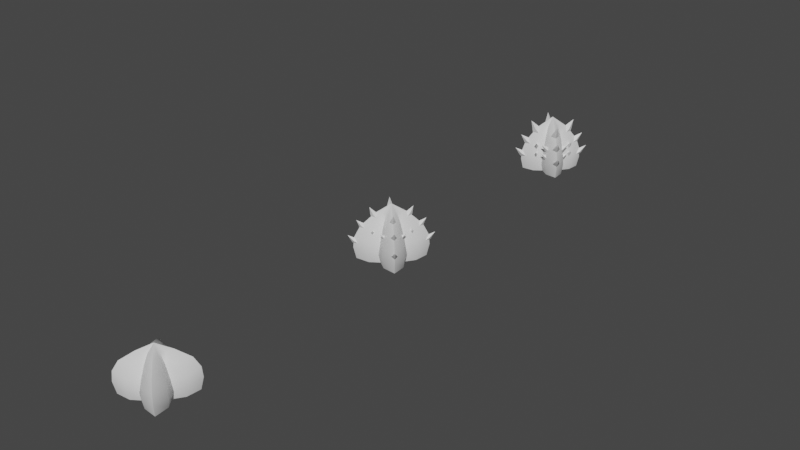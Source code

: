 # Source: SM_Cactus.blend  (saved by Blender 3.5.10; exported with 4.5.12 LTS)
import bpy
from mathutils import Matrix  # noqa: F401  (used for matrix-valued properties, if any)

bpy.ops.wm.read_factory_settings(use_empty=True)
scene = bpy.context.scene
scene.name = 'Scene'

# ---- collections
col_collection = bpy.data.collections.new('Collection'); scene.collection.children.link(col_collection)

# ---- materials (node trees are filled in below, after node groups)
mat_m_cactus2 = bpy.data.materials.new('M_cactus2')
mat_m_cactus2.use_transparent_shadow = False
mat_m_cactus1 = bpy.data.materials.new('M_cactus1')
mat_m_cactus1.use_transparent_shadow = False
mat_m_cactus3 = bpy.data.materials.new('M_cactus3')
mat_m_cactus3.use_transparent_shadow = False

# ---- node groups
ng_auto_smooth = bpy.data.node_groups.new('Auto Smooth', 'GeometryNodeTree')
_s = ng_auto_smooth.interface.new_socket(name='Geometry', in_out='OUTPUT', socket_type='NodeSocketGeometry')
_s = ng_auto_smooth.interface.new_socket(name='Geometry', in_out='INPUT', socket_type='NodeSocketGeometry')
_s = ng_auto_smooth.interface.new_socket(name='Angle', in_out='INPUT', socket_type='NodeSocketFloat')
_s.subtype = 'ANGLE'
_s.min_value = 0.0
_s.max_value = 3.142
ng_auto_smooth.is_modifier = True
_N = ng_auto_smooth.nodes; _L = ng_auto_smooth.links
n0 = _N.new('NodeGroupOutput'); n0.name = 'Group Output'; n0.location = (480, -100)
n1 = _N.new('NodeGroupInput'); n1.name = 'Group Input'; n1.location = (-420, -300)
n2 = _N.new('NodeGroupInput'); n2.name = 'Group Input.001'; n2.location = (-60, -100)
n3 = _N.new('GeometryNodeSetShadeSmooth'); n3.name = 'Set Shade Smooth'; n3.location = (120, -100)
n3.domain = 'EDGE'
n4 = _N.new('GeometryNodeSetShadeSmooth'); n4.name = 'Set Shade Smooth.001'; n4.location = (300, -100)
n5 = _N.new('GeometryNodeInputMeshEdgeAngle'); n5.name = 'Edge Angle'; n5.location = (-420, -220)
n6 = _N.new('GeometryNodeInputEdgeSmooth'); n6.name = 'Is Edge Smooth'; n6.location = (-60, -160)
n7 = _N.new('GeometryNodeInputShadeSmooth'); n7.name = 'Is Face Smooth'; n7.location = (-240, -340)
n8 = _N.new('FunctionNodeBooleanMath'); n8.name = 'Boolean Math'; n8.location = (-60, -220)
n9 = _N.new('FunctionNodeCompare'); n9.name = 'Compare'; n9.location = (-240, -180)
n9.operation = 'LESS_EQUAL'
_L.new(n5.outputs[0], n9.inputs[0])
_L.new(n4.outputs[0], n0.inputs[0])
_L.new(n1.outputs[1], n9.inputs[1])
_L.new(n9.outputs[0], n8.inputs[0])
_L.new(n7.outputs[0], n8.inputs[1])
_L.new(n2.outputs[0], n3.inputs[0])
_L.new(n6.outputs[0], n3.inputs[1])
_L.new(n3.outputs[0], n4.inputs[0])
_L.new(n8.outputs[0], n3.inputs[2])
n0.is_active_output = True

# ---- material node trees
mat_m_cactus2.use_nodes = True; mat_m_cactus2.node_tree.nodes.clear()
_N = mat_m_cactus2.node_tree.nodes; _L = mat_m_cactus2.node_tree.links
n0 = _N.new('ShaderNodeBsdfPrincipled'); n0.name = 'Principled BSDF'; n0.location = (10, 300)
n0.distribution = 'GGX'
n0.subsurface_method = 'RANDOM_WALK_SKIN'
n0.inputs[3].default_value = 1.45
n0.inputs[27].default_value = (0.0, 0.0, 0.0, 1.0)
n0.inputs[28].default_value = 1.0
n1 = _N.new('ShaderNodeOutputMaterial'); n1.name = 'Material Output'; n1.location = (300, 300)
_L.new(n0.outputs[0], n1.inputs[0])
n1.is_active_output = True
mat_m_cactus1.use_nodes = True; mat_m_cactus1.node_tree.nodes.clear()
_N = mat_m_cactus1.node_tree.nodes; _L = mat_m_cactus1.node_tree.links
n0 = _N.new('ShaderNodeBsdfPrincipled'); n0.name = 'Principled BSDF'; n0.location = (10, 300)
n0.distribution = 'GGX'
n0.subsurface_method = 'RANDOM_WALK_SKIN'
n0.inputs[3].default_value = 1.45
n0.inputs[27].default_value = (0.0, 0.0, 0.0, 1.0)
n0.inputs[28].default_value = 1.0
n1 = _N.new('ShaderNodeOutputMaterial'); n1.name = 'Material Output'; n1.location = (300, 300)
_L.new(n0.outputs[0], n1.inputs[0])
n1.is_active_output = True
mat_m_cactus3.use_nodes = True; mat_m_cactus3.node_tree.nodes.clear()
_N = mat_m_cactus3.node_tree.nodes; _L = mat_m_cactus3.node_tree.links
n0 = _N.new('ShaderNodeBsdfPrincipled'); n0.name = 'Principled BSDF'; n0.location = (10, 300)
n0.distribution = 'GGX'
n0.subsurface_method = 'RANDOM_WALK_SKIN'
n0.inputs[3].default_value = 1.45
n0.inputs[27].default_value = (0.0, 0.0, 0.0, 1.0)
n0.inputs[28].default_value = 1.0
n1 = _N.new('ShaderNodeOutputMaterial'); n1.name = 'Material Output'; n1.location = (300, 300)
_L.new(n0.outputs[0], n1.inputs[0])
n1.is_active_output = True

# ---- world
world_world = bpy.data.worlds.new('World'); scene.world = world_world
world_world.use_nodes = True; world_world.node_tree.nodes.clear()
_N = world_world.node_tree.nodes; _L = world_world.node_tree.links
n0 = _N.new('ShaderNodeOutputWorld'); n0.name = 'World Output'; n0.location = (300, 300)
n1 = _N.new('ShaderNodeBackground'); n1.name = 'Background'; n1.location = (10, 300)
n1.inputs[0].default_value = (0.05088, 0.05088, 0.05088, 1.0)
_L.new(n1.outputs[0], n0.inputs[0])
n0.is_active_output = True
world_world.color = (0.05088, 0.05088, 0.05088)
world_world.use_sun_shadow = False
world_world.sun_shadow_jitter_overblur = 0.0

# ---- meshes
me_sphere = bpy.data.meshes.new('Sphere')
me_sphere.from_pydata([(0.0, 0.1625, 0.2312), (-1.886e-05, 0.191, 0.1026), (0.0001014, 0.1609, 0.01271), (0.03896, 0.09405, 0.4971), (0.07493, 0.1809, 0.3642), (0.09954, 0.2403, 0.2255), (0.1038, 0.2506, 0.1131), (0.09307, 0.2247, 0.01271), (0.1083, 0.1083, 0.4845), (0.2087, 0.2087, 0.3521), (0.2502, 0.2502, 0.2373), (0.2572, 0.2572, 0.1326), (0.2367, 0.2367, 0.0127), (0.09405, 0.03896, 0.4971), (0.1809, 0.07493, 0.3642), (0.2403, 0.09954, 0.2255), (0.2506, 0.1038, 0.1131), (0.2247, 0.09307, 0.01271), (0.07096, 0.0, 0.5031), (0.1205, 0.0, 0.3767), (0.1625, 0.0, 0.2312), (0.191, -1.88e-05, 0.1026), (0.1609, 0.0001013, 0.01271), (0.09405, -0.03896, 0.4971), (0.1809, -0.07493, 0.3642), (0.2403, -0.09954, 0.2255), (0.2506, -0.1038, 0.1131), (0.2247, -0.09309, 0.01271), (0.1083, -0.1083, 0.4845), (0.2087, -0.2087, 0.3521), (0.2502, -0.2502, 0.2373), (0.2572, -0.2572, 0.1326), (0.2366, -0.2369, 0.01272), (0.03896, -0.09405, 0.4971), (0.07493, -0.1809, 0.3642), (0.09954, -0.2403, 0.2255), (0.1038, -0.2506, 0.1131), (0.09309, -0.2247, 0.01272), (0.0, -0.07397, 0.4946), (0.0, -0.1205, 0.3767), (0.0, -0.1625, 0.2312), (-1.89e-05, -0.191, 0.1026), (0.0001427, -0.1606, 0.01272), (-0.03896, -0.09405, 0.4971), (-0.07493, -0.1809, 0.3642), (-0.09954, -0.2403, 0.2255), (-0.1038, -0.2506, 0.1131), (-0.093, -0.2246, 0.01273), (-0.1083, -0.1083, 0.4845), (-0.2087, -0.2087, 0.3521), (-0.2502, -0.2502, 0.2373), (-0.2572, -0.2572, 0.1326), (-0.2368, -0.2368, 0.01273), (-0.09405, -0.03896, 0.4971), (-0.1809, -0.07493, 0.3642), (-0.2403, -0.09954, 0.2255), (-0.2506, -0.1038, 0.1131), (-0.2246, -0.093, 0.01273), (0.0, 0.0, 0.5755), (-0.07096, 0.0, 0.5031), (-0.1205, 0.0, 0.3767), (-0.1625, 0.0, 0.2312), (-0.191, -1.868e-05, 0.1026), (-0.1606, 0.0001427, 0.01272), (-0.09405, 0.03896, 0.4971), (-0.1809, 0.07493, 0.3642), (-0.2403, 0.09954, 0.2255), (-0.2506, 0.1038, 0.1131), (-0.2247, 0.09309, 0.01272), (-0.1083, 0.1083, 0.4845), (-0.2087, 0.2087, 0.3521), (-0.2502, 0.2502, 0.2373), (-0.2572, 0.2572, 0.1326), (-0.2369, 0.2366, 0.01272), (-0.03896, 0.09405, 0.4971), (-0.07493, 0.1809, 0.3642), (-0.09954, 0.2403, 0.2255), (-0.1038, 0.2506, 0.1131), (-0.09309, 0.2247, 0.01271), (0.0, 0.07397, 0.4946), (0.0, 0.1205, 0.3767), (0.1054, 0.1405, 0.4784), (0.1378, 0.1384, 0.4603), (0.1399, 0.106, 0.4785), (0.1075, 0.1082, 0.4972), (0.1463, 0.1462, 0.5453), (0.08375, 0.1277, 0.4485), (0.1251, 0.125, 0.4255), (0.1278, 0.08363, 0.4485), (0.08647, 0.08635, 0.4725), (0.1815, 0.2162, 0.3589), (0.2114, 0.2115, 0.3366), (0.216, 0.1816, 0.3589), (0.1861, 0.1863, 0.3821), (0.2342, 0.2335, 0.4154), (0.155, 0.1984, 0.3376), (0.1932, 0.1925, 0.3087), (0.199, 0.1543, 0.3376), (0.1608, 0.1602, 0.3679), (0.2349, 0.2703, 0.2066), (0.263, 0.2639, 0.1868), (0.2693, 0.2358, 0.2066), (0.2412, 0.2422, 0.2277), (0.2933, 0.2934, 0.2606), (0.2061, 0.2504, 0.1873), (0.242, 0.2422, 0.1614), (0.2501, 0.2062, 0.1874), (0.2141, 0.2144, 0.2154), (-0.1054, 0.1405, 0.4784), (-0.1378, 0.1384, 0.4603), (-0.1399, 0.106, 0.4785), (-0.1075, 0.1082, 0.4972), (-0.1463, 0.1462, 0.5453), (-0.08375, 0.1277, 0.4485), (-0.1251, 0.125, 0.4255), (-0.1278, 0.08363, 0.4485), (-0.08647, 0.08635, 0.4725), (-0.1815, 0.2162, 0.3589), (-0.2114, 0.2115, 0.3366), (-0.216, 0.1816, 0.3589), (-0.1861, 0.1863, 0.3821), (-0.2342, 0.2335, 0.4154), (-0.155, 0.1984, 0.3376), (-0.1932, 0.1925, 0.3087), (-0.199, 0.1543, 0.3376), (-0.1608, 0.1602, 0.3679), (-0.2349, 0.2703, 0.2066), (-0.263, 0.2639, 0.1868), (-0.2693, 0.2358, 0.2066), (-0.2412, 0.2422, 0.2277), (-0.2933, 0.2934, 0.2606), (-0.2061, 0.2504, 0.1873), (-0.242, 0.2422, 0.1614), (-0.2501, 0.2062, 0.1874), (-0.2141, 0.2144, 0.2154), (0.1054, -0.1405, 0.4784), (0.1378, -0.1384, 0.4603), (0.1399, -0.106, 0.4785), (0.1075, -0.1082, 0.4972), (0.1463, -0.1462, 0.5453), (0.08375, -0.1277, 0.4485), (0.1251, -0.125, 0.4255), (0.1278, -0.08363, 0.4485), (0.08647, -0.08635, 0.4725), (0.1815, -0.2162, 0.3589), (0.2114, -0.2115, 0.3366), (0.216, -0.1816, 0.3589), (0.1861, -0.1863, 0.3821), (0.2342, -0.2335, 0.4154), (0.155, -0.1984, 0.3376), (0.1932, -0.1925, 0.3087), (0.199, -0.1543, 0.3376), (0.1608, -0.1602, 0.3679), (0.2349, -0.2703, 0.2066), (0.263, -0.2639, 0.1868), (0.2693, -0.2358, 0.2066), (0.2412, -0.2422, 0.2277), (0.2933, -0.2934, 0.2606), (0.2061, -0.2504, 0.1873), (0.242, -0.2422, 0.1614), (0.2501, -0.2062, 0.1874), (0.2141, -0.2144, 0.2154), (-0.1054, -0.1405, 0.4784), (-0.1378, -0.1384, 0.4603), (-0.1399, -0.106, 0.4785), (-0.1075, -0.1082, 0.4972), (-0.1463, -0.1462, 0.5453), (-0.08375, -0.1277, 0.4485), (-0.1251, -0.125, 0.4255), (-0.1278, -0.08363, 0.4485), (-0.08647, -0.08635, 0.4725), (-0.1815, -0.2162, 0.3589), (-0.2114, -0.2115, 0.3366), (-0.216, -0.1816, 0.3589), (-0.1861, -0.1863, 0.3821), (-0.2342, -0.2335, 0.4154), (-0.155, -0.1984, 0.3376), (-0.1932, -0.1925, 0.3087), (-0.199, -0.1543, 0.3376), (-0.1608, -0.1602, 0.3679), (-0.2349, -0.2703, 0.2066), (-0.263, -0.2639, 0.1868), (-0.2693, -0.2358, 0.2066), (-0.2412, -0.2422, 0.2277), (-0.2933, -0.2934, 0.2606), (-0.2061, -0.2504, 0.1873), (-0.242, -0.2422, 0.1614), (-0.2501, -0.2062, 0.1874), (-0.2141, -0.2144, 0.2154), (0.05789, 0.1838, 0.3221), (0.06458, 0.1997, 0.3046), (0.08171, 0.2012, 0.3172), (0.07502, 0.1853, 0.3348), (0.04884, 0.2218, 0.3524), (0.06737, 0.1644, 0.3112), (0.07592, 0.1847, 0.2889), (0.0978, 0.1866, 0.3048), (0.08925, 0.1663, 0.3272), (-0.1838, -0.05789, 0.3221), (-0.1997, -0.06458, 0.3046), (-0.2012, -0.08171, 0.3172), (-0.1853, -0.07502, 0.3348), (-0.2218, -0.04884, 0.3524), (-0.1644, -0.06737, 0.3112), (-0.1847, -0.07592, 0.2889), (-0.1866, -0.0978, 0.3048), (-0.1663, -0.08925, 0.3272), (0.1838, 0.05789, 0.3221), (0.1997, 0.06458, 0.3046), (0.2012, 0.08171, 0.3172), (0.1853, 0.07502, 0.3348), (0.2218, 0.04884, 0.3524), (0.1644, 0.06737, 0.3112), (0.1847, 0.07592, 0.2889), (0.1866, 0.0978, 0.3048), (0.1663, 0.08925, 0.3272), (-0.05789, -0.1838, 0.3221), (-0.06458, -0.1997, 0.3046), (-0.08171, -0.2012, 0.3172), (-0.07502, -0.1853, 0.3348), (-0.04884, -0.2218, 0.3524), (-0.06737, -0.1644, 0.3112), (-0.07592, -0.1847, 0.2889), (-0.0978, -0.1866, 0.3048), (-0.08925, -0.1663, 0.3272), (-0.1838, 0.05789, 0.3221), (-0.1997, 0.06458, 0.3046), (-0.2012, 0.08171, 0.3172), (-0.1853, 0.07502, 0.3348), (-0.2218, 0.04884, 0.3524), (-0.1644, 0.06737, 0.3112), (-0.1847, 0.07592, 0.2889), (-0.1866, 0.0978, 0.3048), (-0.1663, 0.08925, 0.3272), (0.05789, -0.1838, 0.3221), (0.06458, -0.1997, 0.3046), (0.08171, -0.2012, 0.3172), (0.07502, -0.1853, 0.3348), (0.04884, -0.2218, 0.3524), (0.06737, -0.1644, 0.3112), (0.07592, -0.1847, 0.2889), (0.0978, -0.1866, 0.3048), (0.08925, -0.1663, 0.3272), (-0.05789, 0.1838, 0.3221), (-0.06458, 0.1997, 0.3046), (-0.08171, 0.2012, 0.3172), (-0.07502, 0.1853, 0.3348), (-0.04884, 0.2218, 0.3524), (-0.06737, 0.1644, 0.3112), (-0.07592, 0.1847, 0.2889), (-0.0978, 0.1866, 0.3048), (-0.08925, 0.1663, 0.3272), (0.1838, -0.05789, 0.3221), (0.1997, -0.06458, 0.3046), (0.2012, -0.08171, 0.3172), (0.1853, -0.07502, 0.3348), (0.2218, -0.04884, 0.3524), (0.1644, -0.06737, 0.3112), (0.1847, -0.07592, 0.2889), (0.1866, -0.0978, 0.3048), (0.1663, -0.08925, 0.3272)], [], [(0, 80, 4, 5), (4, 3, 8, 9), (2, 1, 6, 7), (79, 58, 3), (75, 74, 79, 80), (5, 4, 9, 10), (6, 5, 10, 11), (7, 6, 11, 12), (3, 58, 8), (11, 10, 15, 16), (12, 11, 16, 17), (8, 58, 13), (9, 8, 13, 14), (10, 9, 14, 15), (13, 18, 19, 14), (15, 14, 19, 20), (16, 15, 20, 21), (17, 16, 21, 22), (13, 58, 18), (20, 25, 26, 21), (18, 58, 23), (22, 21, 26, 27), (19, 18, 23, 24), (20, 19, 24, 25), (23, 28, 29, 24), (25, 24, 29, 30), (26, 25, 30, 31), (27, 26, 31, 32), (23, 58, 28), (30, 35, 36, 31), (32, 31, 36, 37), (28, 58, 33), (29, 28, 33, 34), (30, 29, 34, 35), (35, 34, 39, 40), (36, 35, 40, 41), (37, 36, 41, 42), (33, 58, 38), (34, 33, 38, 39), (42, 41, 46, 47), (39, 38, 43, 44), (38, 58, 43), (40, 39, 44, 45), (41, 40, 45, 46), (44, 49, 50, 45), (46, 45, 50, 51), (47, 46, 51, 52), (43, 58, 48), (44, 43, 48, 49), (51, 56, 57, 52), (48, 58, 53), (49, 48, 53, 54), (50, 49, 54, 55), (51, 50, 55, 56), (54, 60, 61, 55), (56, 55, 61, 62), (57, 56, 62, 63), (53, 58, 59), (54, 53, 59, 60), (62, 67, 68, 63), (60, 59, 64, 65), (61, 60, 65, 66), (62, 61, 66, 67), (67, 66, 71, 72), (58, 64, 59), (68, 67, 72, 73), (64, 58, 69), (65, 64, 69, 70), (66, 65, 70, 71), (70, 69, 74, 75), (71, 70, 75, 76), (72, 71, 76, 77), (73, 72, 77, 78), (69, 58, 74), (77, 76, 0, 1), (78, 77, 1, 2), (74, 58, 79), (1, 0, 5, 6), (76, 75, 80, 0), (79, 3, 4, 80), (81, 85, 82), (82, 85, 83), (81, 82, 87, 86), (83, 85, 84), (84, 85, 81), (90, 94, 91), (84, 81, 86, 89), (83, 84, 89, 88), (82, 83, 88, 87), (91, 94, 92), (90, 91, 96, 95), (92, 94, 93), (93, 94, 90), (93, 90, 95, 98), (92, 93, 98, 97), (91, 92, 97, 96), (99, 103, 100), (100, 103, 101), (99, 100, 105, 104), (101, 103, 102), (102, 103, 99), (102, 99, 104, 107), (101, 102, 107, 106), (100, 101, 106, 105), (108, 109, 112), (109, 110, 112), (108, 113, 114, 109), (110, 111, 112), (111, 108, 112), (117, 118, 121), (111, 116, 113, 108), (110, 115, 116, 111), (109, 114, 115, 110), (118, 119, 121), (117, 122, 123, 118), (119, 120, 121), (120, 117, 121), (120, 125, 122, 117), (119, 124, 125, 120), (118, 123, 124, 119), (126, 127, 130), (127, 128, 130), (126, 131, 132, 127), (128, 129, 130), (129, 126, 130), (129, 134, 131, 126), (128, 133, 134, 129), (127, 132, 133, 128), (135, 136, 139), (136, 137, 139), (135, 140, 141, 136), (137, 138, 139), (138, 135, 139), (144, 145, 148), (138, 143, 140, 135), (137, 142, 143, 138), (136, 141, 142, 137), (145, 146, 148), (144, 149, 150, 145), (146, 147, 148), (147, 144, 148), (147, 152, 149, 144), (146, 151, 152, 147), (145, 150, 151, 146), (153, 154, 157), (154, 155, 157), (153, 158, 159, 154), (155, 156, 157), (156, 153, 157), (156, 161, 158, 153), (155, 160, 161, 156), (154, 159, 160, 155), (162, 166, 163), (163, 166, 164), (162, 163, 168, 167), (164, 166, 165), (165, 166, 162), (171, 175, 172), (165, 162, 167, 170), (164, 165, 170, 169), (163, 164, 169, 168), (172, 175, 173), (171, 172, 177, 176), (173, 175, 174), (174, 175, 171), (174, 171, 176, 179), (173, 174, 179, 178), (172, 173, 178, 177), (180, 184, 181), (181, 184, 182), (180, 181, 186, 185), (182, 184, 183), (183, 184, 180), (183, 180, 185, 188), (182, 183, 188, 187), (181, 182, 187, 186), (189, 193, 190), (190, 193, 191), (189, 190, 195, 194), (191, 193, 192), (192, 193, 189), (192, 189, 194, 197), (191, 192, 197, 196), (190, 191, 196, 195), (198, 199, 202), (199, 200, 202), (198, 203, 204, 199), (200, 201, 202), (201, 198, 202), (201, 206, 203, 198), (200, 205, 206, 201), (199, 204, 205, 200), (207, 208, 211), (208, 209, 211), (207, 212, 213, 208), (209, 210, 211), (210, 207, 211), (210, 215, 212, 207), (209, 214, 215, 210), (208, 213, 214, 209), (216, 220, 217), (217, 220, 218), (216, 217, 222, 221), (218, 220, 219), (219, 220, 216), (219, 216, 221, 224), (218, 219, 224, 223), (217, 218, 223, 222), (225, 229, 226), (226, 229, 227), (225, 226, 231, 230), (227, 229, 228), (228, 229, 225), (228, 225, 230, 233), (227, 228, 233, 232), (226, 227, 232, 231), (234, 235, 238), (235, 236, 238), (234, 239, 240, 235), (236, 237, 238), (237, 234, 238), (237, 242, 239, 234), (236, 241, 242, 237), (235, 240, 241, 236), (243, 244, 247), (244, 245, 247), (243, 248, 249, 244), (245, 246, 247), (246, 243, 247), (246, 251, 248, 243), (245, 250, 251, 246), (244, 249, 250, 245), (252, 256, 253), (253, 256, 254), (252, 253, 258, 257), (254, 256, 255), (255, 256, 252), (255, 252, 257, 260), (254, 255, 260, 259), (253, 254, 259, 258)])
me_sphere.polygons.foreach_set('use_smooth', [True] * 240)
_uv = me_sphere.uv_layers.new(name='UVMap')
_uv.uv.foreach_set('vector', [0.75, 0.5625, 0.75, 0.6875, 0.6875, 0.6875, 0.6875, 0.5625, 0.6875, 0.6875, 0.6875, 0.8125, 0.625, 0.8125, 0.625, 0.6875, 0.75, 0.3125, 0.75, 0.4375, 0.6875, 0.4375, 0.6875, 0.3125, 0.75, 0.8028, 0.7188, 1.0, 0.6875, 0.8125, 0.8125, 0.6875, 0.8125, 0.8125, 0.75, 0.8028, 0.75, 0.6875, 0.6875, 0.5625, 0.6875, 0.6875, 0.625, 0.6875, 0.625, 0.5625, 0.6875, 0.4375, 0.6875, 0.5625, 0.625, 0.5625, 0.625, 0.4375, 0.6875, 0.3125, 0.6875, 0.4375, 0.625, 0.4375, 0.625, 0.3125, 0.6875, 0.8125, 0.6562, 1.0, 0.625, 0.8125, 0.625, 0.4375, 0.625, 0.5625, 0.5625, 0.5625, 0.5625, 0.4375, 0.625, 0.3125, 0.625, 0.4375, 0.5625, 0.4375, 0.5625, 0.3125, 0.625, 0.8125, 0.5938, 1.0, 0.5625, 0.8125, 0.625, 0.6875, 0.625, 0.8125, 0.5625, 0.8125, 0.5625, 0.6875, 0.625, 0.5625, 0.625, 0.6875, 0.5625, 0.6875, 0.5625, 0.5625, 0.5625, 0.8125, 0.5, 0.8125, 0.5, 0.6875, 0.5625, 0.6875, 0.5625, 0.5625, 0.5625, 0.6875, 0.5, 0.6875, 0.5, 0.5625, 0.5625, 0.4375, 0.5625, 0.5625, 0.5, 0.5625, 0.5, 0.4375, 0.5625, 0.3125, 0.5625, 0.4375, 0.5, 0.4375, 0.5, 0.3125, 0.5625, 0.8125, 0.5312, 1.0, 0.5, 0.8125, 0.5, 0.5625, 0.4375, 0.5625, 0.4375, 0.4375, 0.5, 0.4375, 0.5, 0.8125, 0.4687, 1.0, 0.4375, 0.8125, 0.5, 0.3125, 0.5, 0.4375, 0.4375, 0.4375, 0.4375, 0.3125, 0.5, 0.6875, 0.5, 0.8125, 0.4375, 0.8125, 0.4375, 0.6875, 0.5, 0.5625, 0.5, 0.6875, 0.4375, 0.6875, 0.4375, 0.5625, 0.4375, 0.8125, 0.375, 0.8125, 0.375, 0.6875, 0.4375, 0.6875, 0.4375, 0.5625, 0.4375, 0.6875, 0.375, 0.6875, 0.375, 0.5625, 0.4375, 0.4375, 0.4375, 0.5625, 0.375, 0.5625, 0.375, 0.4375, 0.4375, 0.3125, 0.4375, 0.4375, 0.375, 0.4375, 0.375, 0.3125, 0.4375, 0.8125, 0.4062, 1.0, 0.375, 0.8125, 0.375, 0.5625, 0.3125, 0.5625, 0.3125, 0.4375, 0.375, 0.4375, 0.375, 0.3125, 0.375, 0.4375, 0.3125, 0.4375, 0.3125, 0.3125, 0.375, 0.8125, 0.3437, 1.0, 0.3125, 0.8125, 0.375, 0.6875, 0.375, 0.8125, 0.3125, 0.8125, 0.3125, 0.6875, 0.375, 0.5625, 0.375, 0.6875, 0.3125, 0.6875, 0.3125, 0.5625, 0.3125, 0.5625, 0.3125, 0.6875, 0.25, 0.6875, 0.25, 0.5625, 0.3125, 0.4375, 0.3125, 0.5625, 0.25, 0.5625, 0.25, 0.4375, 0.3125, 0.3125, 0.3125, 0.4375, 0.25, 0.4375, 0.25, 0.3125, 0.3125, 0.8125, 0.2812, 1.0, 0.25, 0.8028, 0.3125, 0.6875, 0.3125, 0.8125, 0.25, 0.8028, 0.25, 0.6875, 0.25, 0.3125, 0.25, 0.4375, 0.1875, 0.4375, 0.1875, 0.3125, 0.25, 0.6875, 0.25, 0.8028, 0.1875, 0.8125, 0.1875, 0.6875, 0.25, 0.8028, 0.2187, 1.0, 0.1875, 0.8125, 0.25, 0.5625, 0.25, 0.6875, 0.1875, 0.6875, 0.1875, 0.5625, 0.25, 0.4375, 0.25, 0.5625, 0.1875, 0.5625, 0.1875, 0.4375, 0.1875, 0.6875, 0.125, 0.6875, 0.125, 0.5625, 0.1875, 0.5625, 0.1875, 0.4375, 0.1875, 0.5625, 0.125, 0.5625, 0.125, 0.4375, 0.1875, 0.3125, 0.1875, 0.4375, 0.125, 0.4375, 0.125, 0.3125, 0.1875, 0.8125, 0.1562, 1.0, 0.125, 0.8125, 0.1875, 0.6875, 0.1875, 0.8125, 0.125, 0.8125, 0.125, 0.6875, 0.125, 0.4375, 0.0625, 0.4375, 0.0625, 0.3125, 0.125, 0.3125, 0.125, 0.8125, 0.09375, 1.0, 0.0625, 0.8125, 0.125, 0.6875, 0.125, 0.8125, 0.0625, 0.8125, 0.0625, 0.6875, 0.125, 0.5625, 0.125, 0.6875, 0.0625, 0.6875, 0.0625, 0.5625, 0.125, 0.4375, 0.125, 0.5625, 0.0625, 0.5625, 0.0625, 0.4375, 0.0625, 0.6875, 0.0, 0.6875, 0.0, 0.5625, 0.0625, 0.5625, 0.0625, 0.4375, 0.0625, 0.5625, 0.0, 0.5625, 0.0, 0.4375, 0.0625, 0.3125, 0.0625, 0.4375, 0.0, 0.4375, 0.0, 0.3125, 0.0625, 0.8125, 0.03125, 1.0, 0.0, 0.8125, 0.0625, 0.6875, 0.0625, 0.8125, 0.0, 0.8125, 0.0, 0.6875, 1.0, 0.4375, 0.9375, 0.4375, 0.9375, 0.3125, 1.0, 0.3125, 1.0, 0.6875, 1.0, 0.8125, 0.9375, 0.8125, 0.9375, 0.6875, 1.0, 0.5625, 1.0, 0.6875, 0.9375, 0.6875, 0.9375, 0.5625, 1.0, 0.4375, 1.0, 0.5625, 0.9375, 0.5625, 0.9375, 0.4375, 0.9375, 0.4375, 0.9375, 0.5625, 0.875, 0.5625, 0.875, 0.4375, 0.9687, 1.0, 0.9375, 0.8125, 1.0, 0.8125, 0.9375, 0.3125, 0.9375, 0.4375, 0.875, 0.4375, 0.875, 0.3125, 0.9375, 0.8125, 0.9062, 1.0, 0.875, 0.8125, 0.9375, 0.6875, 0.9375, 0.8125, 0.875, 0.8125, 0.875, 0.6875, 0.9375, 0.5625, 0.9375, 0.6875, 0.875, 0.6875, 0.875, 0.5625, 0.875, 0.6875, 0.875, 0.8125, 0.8125, 0.8125, 0.8125, 0.6875, 0.875, 0.5625, 0.875, 0.6875, 0.8125, 0.6875, 0.8125, 0.5625, 0.875, 0.4375, 0.875, 0.5625, 0.8125, 0.5625, 0.8125, 0.4375, 0.875, 0.3125, 0.875, 0.4375, 0.8125, 0.4375, 0.8125, 0.3125, 0.875, 0.8125, 0.8437, 1.0, 0.8125, 0.8125, 0.8125, 0.4375, 0.8125, 0.5625, 0.75, 0.5625, 0.75, 0.4375, 0.8125, 0.3125, 0.8125, 0.4375, 0.75, 0.4375, 0.75, 0.3125, 0.8125, 0.8125, 0.7812, 1.0, 0.75, 0.8028, 0.75, 0.4375, 0.75, 0.5625, 0.6875, 0.5625, 0.6875, 0.4375, 0.8125, 0.5625, 0.8125, 0.6875, 0.75, 0.6875, 0.75, 0.5625, 0.75, 0.8028, 0.6875, 0.8125, 0.6875, 0.6875, 0.75, 0.6875, 0.4363, 0.08877, 0.4312, 0.09622, 0.42, 0.08715, 0.42, 0.08715, 0.4312, 0.09622, 0.4234, 0.1049, 0.4363, 0.08877, 0.42, 0.08715, 0.3797, 0.04895, 0.4814, 0.0387, 0.4234, 0.1049, 0.4312, 0.09622, 0.4391, 0.1023, 0.4391, 0.1023, 0.4312, 0.09622, 0.4363, 0.08877, 0.1183, 0.1949, 0.1102, 0.2039, 0.1034, 0.1966, 0.4391, 0.1023, 0.4363, 0.08877, 0.4814, 0.0387, 0.4814, 0.1482, 0.4234, 0.1049, 0.4391, 0.1023, 0.4814, 0.1482, 0.3791, 0.144, 0.42, 0.08715, 0.4234, 0.1049, 0.3791, 0.144, 0.3797, 0.04895, 0.1034, 0.1966, 0.1102, 0.2039, 0.1006, 0.2115, 0.1183, 0.1949, 0.1034, 0.1966, 0.05747, 0.1473, 0.1646, 0.1578, 0.1006, 0.2115, 0.1102, 0.2039, 0.1208, 0.2152, 0.1208, 0.2152, 0.1102, 0.2039, 0.1183, 0.1949, 0.1208, 0.2152, 0.1183, 0.1949, 0.1646, 0.1578, 0.1579, 0.2556, 0.1006, 0.2115, 0.1208, 0.2152, 0.1579, 0.2556, 0.05998, 0.2556, 0.1034, 0.1966, 0.1006, 0.2115, 0.05998, 0.2556, 0.05747, 0.1473, 0.3299, 0.1962, 0.3232, 0.203, 0.3186, 0.1979, 0.3186, 0.1979, 0.3232, 0.203, 0.3157, 0.2091, 0.3299, 0.1962, 0.3186, 0.1979, 0.2725, 0.1473, 0.3788, 0.1588, 0.3157, 0.2091, 0.3232, 0.203, 0.332, 0.2126, 0.332, 0.2126, 0.3232, 0.203, 0.3299, 0.1962, 0.332, 0.2126, 0.3299, 0.1962, 0.3788, 0.1588, 0.37, 0.2549, 0.3157, 0.2091, 0.332, 0.2126, 0.37, 0.2549, 0.2737, 0.2549, 0.3186, 0.1979, 0.3157, 0.2091, 0.2737, 0.2549, 0.2725, 0.1473, 0.8856, 0.08677, 0.8692, 0.08839, 0.8805, 0.07932, 0.8692, 0.08839, 0.8727, 0.07068, 0.8805, 0.07932, 0.8856, 0.08677, 0.9307, 0.1368, 0.829, 0.1266, 0.8692, 0.08839, 0.8727, 0.07068, 0.8884, 0.07324, 0.8805, 0.07932, 0.8884, 0.07324, 0.8856, 0.08677, 0.8805, 0.07932, 0.2112, 0.08633, 0.2262, 0.08799, 0.2194, 0.09524, 0.8884, 0.07324, 0.9307, 0.02737, 0.9307, 0.1368, 0.8856, 0.08677, 0.8727, 0.07068, 0.8284, 0.03155, 0.9307, 0.02737, 0.8884, 0.07324, 0.8692, 0.08839, 0.829, 0.1266, 0.8284, 0.03155, 0.8727, 0.07068, 0.2262, 0.08799, 0.229, 0.1029, 0.2194, 0.09524, 0.2112, 0.08633, 0.165, 0.04918, 0.2721, 0.0387, 0.2262, 0.08799, 0.229, 0.1029, 0.2088, 0.1066, 0.2194, 0.09524, 0.2088, 0.1066, 0.2112, 0.08633, 0.2194, 0.09524, 0.2088, 0.1066, 0.1717, 0.147, 0.165, 0.04918, 0.2112, 0.08633, 0.229, 0.1029, 0.2696, 0.147, 0.1717, 0.147, 0.2088, 0.1066, 0.2262, 0.08799, 0.2721, 0.0387, 0.2696, 0.147, 0.229, 0.1029, 0.5557, 0.07382, 0.567, 0.07552, 0.5623, 0.0806, 0.567, 0.07552, 0.5698, 0.08673, 0.5623, 0.0806, 0.5557, 0.07382, 0.5068, 0.03642, 0.6131, 0.02495, 0.567, 0.07552, 0.5698, 0.08673, 0.5535, 0.0902, 0.5623, 0.0806, 0.5535, 0.0902, 0.5557, 0.07382, 0.5623, 0.0806, 0.5535, 0.0902, 0.5155, 0.1325, 0.5068, 0.03642, 0.5557, 0.07382, 0.5698, 0.08673, 0.6118, 0.1325, 0.5155, 0.1325, 0.5535, 0.0902, 0.567, 0.07552, 0.6131, 0.02495, 0.6118, 0.1325, 0.5698, 0.08673, 0.4363, 0.2079, 0.42, 0.2096, 0.4312, 0.2005, 0.42, 0.2096, 0.4234, 0.1918, 0.4312, 0.2005, 0.4363, 0.2079, 0.4814, 0.258, 0.3797, 0.2478, 0.42, 0.2096, 0.4234, 0.1918, 0.4391, 0.1944, 0.4312, 0.2005, 0.4391, 0.1944, 0.4363, 0.2079, 0.4312, 0.2005, 0.1037, 0.08633, 0.1187, 0.08799, 0.1119, 0.09524, 0.4391, 0.1944, 0.4814, 0.1485, 0.4814, 0.258, 0.4363, 0.2079, 0.4234, 0.1918, 0.3791, 0.1527, 0.4814, 0.1485, 0.4391, 0.1944, 0.42, 0.2096, 0.3797, 0.2478, 0.3791, 0.1527, 0.4234, 0.1918, 0.1187, 0.08799, 0.1215, 0.1029, 0.1119, 0.09524, 0.1037, 0.08633, 0.05747, 0.04918, 0.1646, 0.0387, 0.1187, 0.08799, 0.1215, 0.1029, 0.1013, 0.1066, 0.1119, 0.09524, 0.1013, 0.1066, 0.1037, 0.08633, 0.1119, 0.09524, 0.1013, 0.1066, 0.06417, 0.147, 0.05747, 0.04918, 0.1037, 0.08633, 0.1215, 0.1029, 0.1621, 0.147, 0.06417, 0.147, 0.1013, 0.1066, 0.1187, 0.08799, 0.1646, 0.0387, 0.1621, 0.147, 0.1215, 0.1029, 0.7707, 0.07311, 0.782, 0.07482, 0.7773, 0.0799, 0.782, 0.07482, 0.7848, 0.08602, 0.7773, 0.0799, 0.7707, 0.07311, 0.7218, 0.03571, 0.8281, 0.02425, 0.782, 0.07482, 0.7848, 0.08602, 0.7685, 0.0895, 0.7773, 0.0799, 0.7685, 0.0895, 0.7707, 0.07311, 0.7773, 0.0799, 0.7685, 0.0895, 0.7305, 0.1318, 0.7218, 0.03571, 0.7707, 0.07311, 0.7848, 0.08602, 0.8268, 0.1318, 0.7305, 0.1318, 0.7685, 0.0895, 0.782, 0.07482, 0.8281, 0.02425, 0.8268, 0.1318, 0.7848, 0.08602, 0.6714, 0.07502, 0.6663, 0.08247, 0.6551, 0.0734, 0.6551, 0.0734, 0.6663, 0.08247, 0.6585, 0.09111, 0.6714, 0.07502, 0.6551, 0.0734, 0.6148, 0.0352, 0.7166, 0.02495, 0.6585, 0.09111, 0.6663, 0.08247, 0.6742, 0.08856, 0.6742, 0.08856, 0.6663, 0.08247, 0.6714, 0.07502, 0.2258, 0.1949, 0.2177, 0.2039, 0.2109, 0.1966, 0.6742, 0.08856, 0.6714, 0.07502, 0.7166, 0.02495, 0.7166, 0.1344, 0.6585, 0.09111, 0.6742, 0.08856, 0.7166, 0.1344, 0.6143, 0.1302, 0.6551, 0.0734, 0.6585, 0.09111, 0.6143, 0.1302, 0.6148, 0.0352, 0.2109, 0.1966, 0.2177, 0.2039, 0.2081, 0.2115, 0.2258, 0.1949, 0.2109, 0.1966, 0.165, 0.1473, 0.2721, 0.1578, 0.2081, 0.2115, 0.2177, 0.2039, 0.2283, 0.2152, 0.2283, 0.2152, 0.2177, 0.2039, 0.2258, 0.1949, 0.2283, 0.2152, 0.2258, 0.1949, 0.2721, 0.1578, 0.2654, 0.2556, 0.2081, 0.2115, 0.2283, 0.2152, 0.2654, 0.2556, 0.1675, 0.2556, 0.2109, 0.1966, 0.2081, 0.2115, 0.1675, 0.2556, 0.165, 0.1473, 0.3299, 0.08757, 0.3232, 0.09435, 0.3186, 0.08927, 0.3186, 0.08927, 0.3232, 0.09435, 0.3157, 0.1005, 0.3299, 0.08757, 0.3186, 0.08927, 0.2725, 0.0387, 0.3788, 0.05017, 0.3157, 0.1005, 0.3232, 0.09435, 0.332, 0.104, 0.332, 0.104, 0.3232, 0.09435, 0.3299, 0.08757, 0.332, 0.104, 0.3299, 0.08757, 0.3788, 0.05017, 0.37, 0.1463, 0.3157, 0.1005, 0.332, 0.104, 0.37, 0.1463, 0.2737, 0.1463, 0.3186, 0.08927, 0.3157, 0.1005, 0.2737, 0.1463, 0.2725, 0.0387, 0.7611, 0.1694, 0.758, 0.1658, 0.7631, 0.161, 0.7631, 0.161, 0.758, 0.1658, 0.7531, 0.1589, 0.7611, 0.1694, 0.7631, 0.161, 0.788, 0.1322, 0.788, 0.2033, 0.7531, 0.1589, 0.758, 0.1658, 0.7534, 0.1702, 0.7534, 0.1702, 0.758, 0.1658, 0.7611, 0.1694, 0.7534, 0.1702, 0.7611, 0.1694, 0.788, 0.2033, 0.7218, 0.1938, 0.7531, 0.1589, 0.7534, 0.1702, 0.7218, 0.1938, 0.7314, 0.1322, 0.7631, 0.161, 0.7531, 0.1589, 0.7314, 0.1322, 0.788, 0.1322, 0.6458, 0.2469, 0.645, 0.2384, 0.6493, 0.2439, 0.645, 0.2384, 0.6552, 0.2377, 0.6493, 0.2439, 0.6458, 0.2469, 0.6143, 0.2767, 0.6244, 0.2063, 0.645, 0.2384, 0.6552, 0.2377, 0.6533, 0.2488, 0.6493, 0.2439, 0.6533, 0.2488, 0.6458, 0.2469, 0.6493, 0.2439, 0.6533, 0.2488, 0.6812, 0.2767, 0.6143, 0.2767, 0.6458, 0.2469, 0.6552, 0.2377, 0.6804, 0.2143, 0.6812, 0.2767, 0.6533, 0.2488, 0.645, 0.2384, 0.6244, 0.2063, 0.6804, 0.2143, 0.6552, 0.2377, 0.9344, 0.1712, 0.9364, 0.1795, 0.9313, 0.1747, 0.9364, 0.1795, 0.9264, 0.1817, 0.9313, 0.1747, 0.9344, 0.1712, 0.9614, 0.1372, 0.9614, 0.2083, 0.9364, 0.1795, 0.9264, 0.1817, 0.9267, 0.1703, 0.9313, 0.1747, 0.9267, 0.1703, 0.9344, 0.1712, 0.9313, 0.1747, 0.9267, 0.1703, 0.8951, 0.1467, 0.9614, 0.1372, 0.9344, 0.1712, 0.9264, 0.1817, 0.9047, 0.2083, 0.8951, 0.1467, 0.9267, 0.1703, 0.9364, 0.1795, 0.9614, 0.2083, 0.9047, 0.2083, 0.9264, 0.1817, 0.7572, 0.2443, 0.7536, 0.2413, 0.758, 0.2358, 0.758, 0.2358, 0.7536, 0.2413, 0.7478, 0.2351, 0.7572, 0.2443, 0.758, 0.2358, 0.7786, 0.2037, 0.7887, 0.2741, 0.7478, 0.2351, 0.7536, 0.2413, 0.7497, 0.2462, 0.7497, 0.2462, 0.7536, 0.2413, 0.7572, 0.2443, 0.7497, 0.2462, 0.7572, 0.2443, 0.7887, 0.2741, 0.7218, 0.2741, 0.7478, 0.2351, 0.7497, 0.2462, 0.7218, 0.2741, 0.7226, 0.2117, 0.758, 0.2358, 0.7478, 0.2351, 0.7226, 0.2117, 0.7786, 0.2037, 0.8677, 0.1744, 0.8646, 0.1709, 0.8697, 0.166, 0.8697, 0.166, 0.8646, 0.1709, 0.8598, 0.1639, 0.8677, 0.1744, 0.8697, 0.166, 0.8947, 0.1372, 0.8947, 0.2083, 0.8598, 0.1639, 0.8646, 0.1709, 0.8601, 0.1752, 0.8601, 0.1752, 0.8646, 0.1709, 0.8677, 0.1744, 0.8601, 0.1752, 0.8677, 0.1744, 0.8947, 0.2083, 0.8284, 0.1988, 0.8598, 0.1639, 0.8601, 0.1752, 0.8284, 0.1988, 0.8381, 0.1372, 0.8697, 0.166, 0.8598, 0.1639, 0.8381, 0.1372, 0.8947, 0.1372, 0.5383, 0.245, 0.5375, 0.2365, 0.5418, 0.242, 0.5375, 0.2365, 0.5477, 0.2358, 0.5418, 0.242, 0.5383, 0.245, 0.5068, 0.2748, 0.5169, 0.2044, 0.5375, 0.2365, 0.5477, 0.2358, 0.5458, 0.2469, 0.5418, 0.242, 0.5458, 0.2469, 0.5383, 0.245, 0.5418, 0.242, 0.5458, 0.2469, 0.5737, 0.2748, 0.5068, 0.2748, 0.5383, 0.245, 0.5477, 0.2358, 0.5729, 0.2124, 0.5737, 0.2748, 0.5458, 0.2469, 0.5375, 0.2365, 0.5169, 0.2044, 0.5729, 0.2124, 0.5477, 0.2358, 0.6536, 0.1687, 0.6556, 0.1771, 0.6505, 0.1722, 0.6556, 0.1771, 0.6456, 0.1792, 0.6505, 0.1722, 0.6536, 0.1687, 0.6805, 0.1348, 0.6805, 0.2059, 0.6556, 0.1771, 0.6456, 0.1792, 0.6459, 0.1679, 0.6505, 0.1722, 0.6459, 0.1679, 0.6536, 0.1687, 0.6505, 0.1722, 0.6459, 0.1679, 0.6143, 0.1443, 0.6805, 0.1348, 0.6536, 0.1687, 0.6456, 0.1792, 0.6239, 0.2059, 0.6143, 0.1443, 0.6459, 0.1679, 0.6556, 0.1771, 0.6805, 0.2059, 0.6239, 0.2059, 0.6456, 0.1792, 0.5461, 0.1701, 0.543, 0.1666, 0.5481, 0.1617, 0.5481, 0.1617, 0.543, 0.1666, 0.5381, 0.1596, 0.5461, 0.1701, 0.5481, 0.1617, 0.573, 0.1329, 0.573, 0.204, 0.5381, 0.1596, 0.543, 0.1666, 0.5384, 0.1709, 0.5384, 0.1709, 0.543, 0.1666, 0.5461, 0.1701, 0.5384, 0.1709, 0.5461, 0.1701, 0.573, 0.204, 0.5068, 0.1945, 0.5381, 0.1596, 0.5384, 0.1709, 0.5068, 0.1945, 0.5164, 0.1329, 0.5481, 0.1617, 0.5381, 0.1596, 0.5164, 0.1329, 0.573, 0.1329])
me_sphere.materials.append(mat_m_cactus2)
me_sphere.use_mirror_x = True
me_sphere.use_mirror_y = True
me_sphere.update()
me_sphere_002 = bpy.data.meshes.new('Sphere.002')
me_sphere_002.from_pydata([(0.0, 0.1575, 0.1805), (-4.149e-05, 0.1851, 0.07664), (7.508e-05, 0.1559, -0.007414), (0.03774, 0.09114, 0.3851), (0.07261, 0.1753, 0.2914), (0.09646, 0.2329, 0.1873), (0.1006, 0.2429, 0.0893), (0.09019, 0.2178, -0.007418), (0.105, 0.105, 0.3839), (0.2022, 0.2023, 0.3007), (0.2425, 0.2425, 0.2077), (0.2493, 0.2493, 0.1088), (0.2295, 0.2295, -0.007422), (0.09114, 0.03774, 0.3851), (0.1753, 0.07261, 0.2914), (0.2329, 0.09646, 0.1873), (0.2429, 0.1006, 0.0893), (0.2178, 0.09019, -0.007418), (0.06876, 0.0, 0.386), (0.1168, 0.0, 0.2892), (0.1575, 0.0, 0.1805), (0.1851, -4.103e-05, 0.07664), (0.1559, 7.539e-05, -0.007414), (0.09114, -0.03774, 0.3851), (0.1753, -0.07261, 0.2914), (0.2329, -0.09646, 0.1873), (0.2429, -0.1006, 0.0893), (0.2178, -0.09026, -0.007413), (0.105, -0.105, 0.3839), (0.2022, -0.2023, 0.3007), (0.2425, -0.2425, 0.2077), (0.2493, -0.2493, 0.1088), (0.2293, -0.2297, -0.007409), (0.03774, -0.09114, 0.3851), (0.07261, -0.1753, 0.2914), (0.09646, -0.2329, 0.1873), (0.1006, -0.2429, 0.0893), (0.09021, -0.2178, -0.007406), (0.0, -0.07168, 0.3791), (0.0, -0.1168, 0.2892), (0.0, -0.1575, 0.1805), (-4.153e-05, -0.1852, 0.07663), (0.0001151, -0.1557, -0.007405), (-0.03774, -0.09114, 0.3851), (-0.07261, -0.1753, 0.2914), (-0.09646, -0.2329, 0.1873), (-0.1006, -0.2429, 0.0893), (-0.09018, -0.2177, -0.007401), (-0.105, -0.105, 0.3839), (-0.2022, -0.2023, 0.3007), (-0.2425, -0.2425, 0.2077), (-0.2494, -0.2494, 0.1088), (-0.2296, -0.2296, -0.007396), (-0.09114, -0.03774, 0.3851), (-0.1753, -0.07261, 0.2914), (-0.2329, -0.09646, 0.1873), (-0.2429, -0.1006, 0.0893), (-0.2177, -0.09018, -0.007401), (0.0, 0.0, 0.4469), (-0.06876, 0.0, 0.386), (-0.1168, 0.0, 0.2892), (-0.1575, 0.0, 0.1805), (-0.1852, -4.091e-05, 0.07663), (-0.1557, 0.0001155, -0.007405), (-0.09114, 0.03774, 0.3851), (-0.1753, 0.07261, 0.2914), (-0.2329, 0.09646, 0.1873), (-0.2429, 0.1006, 0.0893), (-0.2178, 0.09021, -0.007406), (-0.105, 0.105, 0.3839), (-0.2022, 0.2023, 0.3007), (-0.2425, 0.2425, 0.2077), (-0.2493, 0.2493, 0.1088), (-0.2297, 0.2293, -0.007409), (-0.03774, 0.09114, 0.3851), (-0.07261, 0.1753, 0.2914), (-0.09646, 0.2329, 0.1873), (-0.1006, 0.2429, 0.0893), (-0.09026, 0.2178, -0.007413), (0.0, 0.07168, 0.3791), (0.0, 0.1168, 0.2892)], [], [(0, 80, 4, 5), (4, 3, 8, 9), (2, 1, 6, 7), (79, 58, 3), (75, 74, 79, 80), (5, 4, 9, 10), (6, 5, 10, 11), (7, 6, 11, 12), (3, 58, 8), (11, 10, 15, 16), (12, 11, 16, 17), (8, 58, 13), (9, 8, 13, 14), (10, 9, 14, 15), (13, 18, 19, 14), (15, 14, 19, 20), (16, 15, 20, 21), (17, 16, 21, 22), (13, 58, 18), (20, 25, 26, 21), (18, 58, 23), (22, 21, 26, 27), (19, 18, 23, 24), (20, 19, 24, 25), (23, 28, 29, 24), (25, 24, 29, 30), (26, 25, 30, 31), (27, 26, 31, 32), (23, 58, 28), (30, 35, 36, 31), (32, 31, 36, 37), (28, 58, 33), (29, 28, 33, 34), (30, 29, 34, 35), (35, 34, 39, 40), (36, 35, 40, 41), (37, 36, 41, 42), (33, 58, 38), (34, 33, 38, 39), (42, 41, 46, 47), (39, 38, 43, 44), (38, 58, 43), (40, 39, 44, 45), (41, 40, 45, 46), (44, 49, 50, 45), (46, 45, 50, 51), (47, 46, 51, 52), (43, 58, 48), (44, 43, 48, 49), (51, 56, 57, 52), (48, 58, 53), (49, 48, 53, 54), (50, 49, 54, 55), (51, 50, 55, 56), (54, 60, 61, 55), (56, 55, 61, 62), (57, 56, 62, 63), (53, 58, 59), (54, 53, 59, 60), (62, 67, 68, 63), (60, 59, 64, 65), (61, 60, 65, 66), (62, 61, 66, 67), (67, 66, 71, 72), (58, 64, 59), (68, 67, 72, 73), (64, 58, 69), (65, 64, 69, 70), (66, 65, 70, 71), (70, 69, 74, 75), (71, 70, 75, 76), (72, 71, 76, 77), (73, 72, 77, 78), (69, 58, 74), (77, 76, 0, 1), (78, 77, 1, 2), (74, 58, 79), (1, 0, 5, 6), (76, 75, 80, 0), (79, 3, 4, 80)])
me_sphere_002.polygons.foreach_set('use_smooth', [True] * 80)
_uv = me_sphere_002.uv_layers.new(name='UVMap')
_uv.uv.foreach_set('vector', [0.75, 0.5625, 0.75, 0.6875, 0.6875, 0.6875, 0.6875, 0.5625, 0.6875, 0.6875, 0.6875, 0.8125, 0.625, 0.8125, 0.625, 0.6875, 0.75, 0.3125, 0.75, 0.4375, 0.6875, 0.4375, 0.6875, 0.3125, 0.75, 0.8028, 0.7188, 1.0, 0.6875, 0.8125, 0.8125, 0.6875, 0.8125, 0.8125, 0.75, 0.8028, 0.75, 0.6875, 0.6875, 0.5625, 0.6875, 0.6875, 0.625, 0.6875, 0.625, 0.5625, 0.6875, 0.4375, 0.6875, 0.5625, 0.625, 0.5625, 0.625, 0.4375, 0.6875, 0.3125, 0.6875, 0.4375, 0.625, 0.4375, 0.625, 0.3125, 0.6875, 0.8125, 0.6562, 1.0, 0.625, 0.8125, 0.625, 0.4375, 0.625, 0.5625, 0.5625, 0.5625, 0.5625, 0.4375, 0.625, 0.3125, 0.625, 0.4375, 0.5625, 0.4375, 0.5625, 0.3125, 0.625, 0.8125, 0.5938, 1.0, 0.5625, 0.8125, 0.625, 0.6875, 0.625, 0.8125, 0.5625, 0.8125, 0.5625, 0.6875, 0.625, 0.5625, 0.625, 0.6875, 0.5625, 0.6875, 0.5625, 0.5625, 0.5625, 0.8125, 0.5, 0.8125, 0.5, 0.6875, 0.5625, 0.6875, 0.5625, 0.5625, 0.5625, 0.6875, 0.5, 0.6875, 0.5, 0.5625, 0.5625, 0.4375, 0.5625, 0.5625, 0.5, 0.5625, 0.5, 0.4375, 0.5625, 0.3125, 0.5625, 0.4375, 0.5, 0.4375, 0.5, 0.3125, 0.5625, 0.8125, 0.5312, 1.0, 0.5, 0.8125, 0.5, 0.5625, 0.4375, 0.5625, 0.4375, 0.4375, 0.5, 0.4375, 0.5, 0.8125, 0.4687, 1.0, 0.4375, 0.8125, 0.5, 0.3125, 0.5, 0.4375, 0.4375, 0.4375, 0.4375, 0.3125, 0.5, 0.6875, 0.5, 0.8125, 0.4375, 0.8125, 0.4375, 0.6875, 0.5, 0.5625, 0.5, 0.6875, 0.4375, 0.6875, 0.4375, 0.5625, 0.4375, 0.8125, 0.375, 0.8125, 0.375, 0.6875, 0.4375, 0.6875, 0.4375, 0.5625, 0.4375, 0.6875, 0.375, 0.6875, 0.375, 0.5625, 0.4375, 0.4375, 0.4375, 0.5625, 0.375, 0.5625, 0.375, 0.4375, 0.4375, 0.3125, 0.4375, 0.4375, 0.375, 0.4375, 0.375, 0.3125, 0.4375, 0.8125, 0.4062, 1.0, 0.375, 0.8125, 0.375, 0.5625, 0.3125, 0.5625, 0.3125, 0.4375, 0.375, 0.4375, 0.375, 0.3125, 0.375, 0.4375, 0.3125, 0.4375, 0.3125, 0.3125, 0.375, 0.8125, 0.3437, 1.0, 0.3125, 0.8125, 0.375, 0.6875, 0.375, 0.8125, 0.3125, 0.8125, 0.3125, 0.6875, 0.375, 0.5625, 0.375, 0.6875, 0.3125, 0.6875, 0.3125, 0.5625, 0.3125, 0.5625, 0.3125, 0.6875, 0.25, 0.6875, 0.25, 0.5625, 0.3125, 0.4375, 0.3125, 0.5625, 0.25, 0.5625, 0.25, 0.4375, 0.3125, 0.3125, 0.3125, 0.4375, 0.25, 0.4375, 0.25, 0.3125, 0.3125, 0.8125, 0.2812, 1.0, 0.25, 0.8028, 0.3125, 0.6875, 0.3125, 0.8125, 0.25, 0.8028, 0.25, 0.6875, 0.25, 0.3125, 0.25, 0.4375, 0.1875, 0.4375, 0.1875, 0.3125, 0.25, 0.6875, 0.25, 0.8028, 0.1875, 0.8125, 0.1875, 0.6875, 0.25, 0.8028, 0.2187, 1.0, 0.1875, 0.8125, 0.25, 0.5625, 0.25, 0.6875, 0.1875, 0.6875, 0.1875, 0.5625, 0.25, 0.4375, 0.25, 0.5625, 0.1875, 0.5625, 0.1875, 0.4375, 0.1875, 0.6875, 0.125, 0.6875, 0.125, 0.5625, 0.1875, 0.5625, 0.1875, 0.4375, 0.1875, 0.5625, 0.125, 0.5625, 0.125, 0.4375, 0.1875, 0.3125, 0.1875, 0.4375, 0.125, 0.4375, 0.125, 0.3125, 0.1875, 0.8125, 0.1562, 1.0, 0.125, 0.8125, 0.1875, 0.6875, 0.1875, 0.8125, 0.125, 0.8125, 0.125, 0.6875, 0.125, 0.4375, 0.0625, 0.4375, 0.0625, 0.3125, 0.125, 0.3125, 0.125, 0.8125, 0.09375, 1.0, 0.0625, 0.8125, 0.125, 0.6875, 0.125, 0.8125, 0.0625, 0.8125, 0.0625, 0.6875, 0.125, 0.5625, 0.125, 0.6875, 0.0625, 0.6875, 0.0625, 0.5625, 0.125, 0.4375, 0.125, 0.5625, 0.0625, 0.5625, 0.0625, 0.4375, 0.0625, 0.6875, 0.0, 0.6875, 0.0, 0.5625, 0.0625, 0.5625, 0.0625, 0.4375, 0.0625, 0.5625, 0.0, 0.5625, 0.0, 0.4375, 0.0625, 0.3125, 0.0625, 0.4375, 0.0, 0.4375, 0.0, 0.3125, 0.0625, 0.8125, 0.03125, 1.0, 0.0, 0.8125, 0.0625, 0.6875, 0.0625, 0.8125, 0.0, 0.8125, 0.0, 0.6875, 1.0, 0.4375, 0.9375, 0.4375, 0.9375, 0.3125, 1.0, 0.3125, 1.0, 0.6875, 1.0, 0.8125, 0.9375, 0.8125, 0.9375, 0.6875, 1.0, 0.5625, 1.0, 0.6875, 0.9375, 0.6875, 0.9375, 0.5625, 1.0, 0.4375, 1.0, 0.5625, 0.9375, 0.5625, 0.9375, 0.4375, 0.9375, 0.4375, 0.9375, 0.5625, 0.875, 0.5625, 0.875, 0.4375, 0.9687, 1.0, 0.9375, 0.8125, 1.0, 0.8125, 0.9375, 0.3125, 0.9375, 0.4375, 0.875, 0.4375, 0.875, 0.3125, 0.9375, 0.8125, 0.9062, 1.0, 0.875, 0.8125, 0.9375, 0.6875, 0.9375, 0.8125, 0.875, 0.8125, 0.875, 0.6875, 0.9375, 0.5625, 0.9375, 0.6875, 0.875, 0.6875, 0.875, 0.5625, 0.875, 0.6875, 0.875, 0.8125, 0.8125, 0.8125, 0.8125, 0.6875, 0.875, 0.5625, 0.875, 0.6875, 0.8125, 0.6875, 0.8125, 0.5625, 0.875, 0.4375, 0.875, 0.5625, 0.8125, 0.5625, 0.8125, 0.4375, 0.875, 0.3125, 0.875, 0.4375, 0.8125, 0.4375, 0.8125, 0.3125, 0.875, 0.8125, 0.8437, 1.0, 0.8125, 0.8125, 0.8125, 0.4375, 0.8125, 0.5625, 0.75, 0.5625, 0.75, 0.4375, 0.8125, 0.3125, 0.8125, 0.4375, 0.75, 0.4375, 0.75, 0.3125, 0.8125, 0.8125, 0.7812, 1.0, 0.75, 0.8028, 0.75, 0.4375, 0.75, 0.5625, 0.6875, 0.5625, 0.6875, 0.4375, 0.8125, 0.5625, 0.8125, 0.6875, 0.75, 0.6875, 0.75, 0.5625, 0.75, 0.8028, 0.6875, 0.8125, 0.6875, 0.6875, 0.75, 0.6875])
me_sphere_002.materials.append(mat_m_cactus1)
me_sphere_002.use_mirror_x = True
me_sphere_002.use_mirror_y = True
me_sphere_002.update()
me_cone_007 = bpy.data.meshes.new('Cone.007')
me_cone_007.from_pydata([(0.1606, 0.09269, 0.1367), (0.183, 0.1013, 0.1062), (0.2061, 0.08347, 0.127), (0.184, 0.07456, 0.158), (0.1957, 0.1492, 0.1866), (0.1486, 0.05818, 0.1186), (0.1773, 0.0698, 0.08041), (0.2066, 0.0469, 0.1065), (0.1783, 0.03482, 0.1457), (-0.1606, 0.09269, 0.1367), (-0.183, 0.1013, 0.1062), (-0.2061, 0.08347, 0.127), (-0.184, 0.07456, 0.158), (-0.1957, 0.1492, 0.1866), (-0.1486, 0.05818, 0.1186), (-0.1773, 0.0698, 0.08041), (-0.2066, 0.0469, 0.1065), (-0.1783, 0.03482, 0.1457), (0.1606, -0.0927, 0.1367), (0.183, -0.1013, 0.1062), (0.2061, -0.08348, 0.127), (0.184, -0.07457, 0.158), (0.1957, -0.1492, 0.1866), (0.1486, -0.05819, 0.1186), (0.1773, -0.06981, 0.08041), (0.2066, -0.04691, 0.1065), (0.1783, -0.03483, 0.1457), (-0.1606, -0.0927, 0.1367), (-0.183, -0.1013, 0.1062), (-0.2061, -0.08348, 0.127), (-0.184, -0.07457, 0.158), (-0.1957, -0.1492, 0.1866), (-0.1486, -0.05819, 0.1186), (-0.1773, -0.06981, 0.08041), (-0.2066, -0.04691, 0.1065), (-0.1783, -0.03483, 0.1457), (0.1098, -0.1098, 0.1507), (0.1227, -0.1227, 0.02992), (0.1029, -0.1031, -0.05762), (0.0427, -0.1031, 0.4437), (0.07587, -0.1832, 0.2838), (0.09274, -0.2239, 0.1438), (0.09407, -0.2271, 0.03741), (0.08432, -0.2035, -0.059), (-1.802e-08, -0.1648, 0.4228), (5.012e-08, -0.2858, 0.2647), (6.959e-08, -0.3242, 0.1521), (8.905e-08, -0.3294, 0.05183), (-9.59e-08, -0.3032, -0.05944), (-0.0427, -0.1031, 0.4437), (-0.07587, -0.1832, 0.2838), (-0.09274, -0.2239, 0.1438), (-0.09407, -0.2271, 0.03741), (-0.08432, -0.2035, -0.059), (-0.05544, -0.05545, 0.4537), (-0.08891, -0.08892, 0.3022), (-0.1098, -0.1098, 0.1507), (-0.1227, -0.1227, 0.02992), (-0.1029, -0.1031, -0.05762), (-0.1031, -0.0427, 0.4437), (-0.1832, -0.07587, 0.2838), (-0.2239, -0.09275, 0.1438), (-0.2271, -0.09407, 0.03741), (-0.2035, -0.08425, -0.059), (-0.1648, -4.623e-06, 0.4228), (-0.2858, -4.555e-06, 0.2647), (-0.3241, -4.535e-06, 0.1521), (-0.3294, -4.516e-06, 0.05183), (-0.3032, 0.0002305, -0.05943), (-0.1031, 0.04269, 0.4437), (-0.1832, 0.07586, 0.2838), (-0.2239, 0.09274, 0.1438), (-0.2271, 0.09406, 0.03741), (-0.2035, 0.08426, -0.05899), (-0.05766, 0.05765, 0.4434), (-0.08891, 0.08891, 0.3022), (-0.1098, 0.1098, 0.1507), (-0.1227, 0.1227, 0.0299), (-0.1029, 0.1028, -0.0576), (-0.0427, 0.1031, 0.4437), (-0.07587, 0.1832, 0.2838), (-0.09274, 0.2239, 0.1438), (-0.09407, 0.2271, 0.03741), (-0.08426, 0.2034, -0.05898), (-1.543e-07, 0.1648, 0.4228), (-2.224e-07, 0.2858, 0.2647), (-2.419e-07, 0.3241, 0.1521), (1.118e-08, 0.3294, 0.05184), (1.118e-08, 0.3033, -0.05942), (0.0427, 0.1031, 0.4437), (0.07587, 0.1832, 0.2838), (0.09274, 0.2239, 0.1438), (0.09407, 0.2271, 0.03741), (0.08426, 0.2034, -0.05898), (-8.617e-08, -4.691e-06, 0.5413), (0.05544, 0.05544, 0.4537), (0.08891, 0.08891, 0.3022), (0.1098, 0.1098, 0.1507), (0.1227, 0.1227, 0.0299), (0.1029, 0.1028, -0.0576), (0.1031, 0.04269, 0.4437), (0.1832, 0.07586, 0.2838), (0.2239, 0.09274, 0.1438), (0.2271, 0.09406, 0.03741), (0.2035, 0.08426, -0.05899), (0.1648, -4.759e-06, 0.4228), (0.2858, -4.827e-06, 0.2647), (0.3241, -4.847e-06, 0.1521), (0.3294, -4.866e-06, 0.05183), (0.3032, 0.0002303, -0.05943), (0.1031, -0.0427, 0.4437), (0.1832, -0.07587, 0.2838), (0.2239, -0.09275, 0.1438), (0.2271, -0.09407, 0.03741), (0.2035, -0.08425, -0.059), (0.05766, -0.05766, 0.4434), (0.08891, -0.08892, 0.3022), (0.03612, -0.1873, 0.4077), (0.0005787, -0.2147, 0.3767), (-0.03495, -0.1873, 0.4078), (0.0005959, -0.1591, 0.4408), (-0.0001972, -0.235, 0.5027), (0.04518, -0.1517, 0.3649), (-0.0001951, -0.1871, 0.3265), (-0.04558, -0.1517, 0.3649), (-0.0001994, -0.115, 0.4065), (0.03275, -0.2764, 0.2698), (0.0001594, -0.2942, 0.2387), (-0.03237, -0.2764, 0.2699), (0.0002199, -0.2586, 0.3034), (-0.0005443, -0.3416, 0.3422), (0.04123, -0.2357, 0.2428), (-0.0005374, -0.259, 0.2032), (-0.04226, -0.2357, 0.2429), (-0.0004901, -0.2122, 0.2866), (0.03107, -0.327, 0.1228), (0.00066, -0.3444, 0.09649), (-0.02966, -0.3269, 0.1229), (0.0007491, -0.3106, 0.1505), (7.51e-07, -0.3989, 0.1887), (0.0389, -0.2845, 0.09981), (1.178e-05, -0.3068, 0.06536), (-0.03878, -0.2844, 0.09989), (0.0001177, -0.2636, 0.1363), (0.1872, -0.03612, 0.4077), (0.2147, -0.0005835, 0.3767), (0.1873, 0.03494, 0.4078), (0.1591, -0.0006007, 0.4408), (0.235, 0.0001924, 0.5027), (0.1517, -0.04519, 0.3649), (0.1871, 0.0001903, 0.3265), (0.1517, 0.04557, 0.3649), (0.115, 0.0001946, 0.4065), (0.2764, -0.03275, 0.2698), (0.2942, -0.0001642, 0.2387), (0.2764, 0.03237, 0.2699), (0.2586, -0.0002246, 0.3034), (0.3416, 0.0005395, 0.3422), (0.2357, -0.04124, 0.2428), (0.259, 0.0005327, 0.2032), (0.2357, 0.04226, 0.2429), (0.2122, 0.0004853, 0.2866), (0.327, -0.03107, 0.1228), (0.3444, -0.0006648, 0.09649), (0.3269, 0.02966, 0.1229), (0.3106, -0.0007539, 0.1505), (0.3989, -5.528e-06, 0.1887), (0.2845, -0.03891, 0.09981), (0.3068, -1.656e-05, 0.06536), (0.2844, 0.03877, 0.09989), (0.2636, -0.0001225, 0.1363), (-0.1872, 0.03611, 0.4077), (-0.2147, 0.0005741, 0.3767), (-0.1873, -0.03495, 0.4078), (-0.1591, 0.0005913, 0.4408), (-0.235, -0.0002018, 0.5027), (-0.1517, 0.04518, 0.3649), (-0.1871, -0.0001997, 0.3265), (-0.1517, -0.04558, 0.3649), (-0.115, -0.000204, 0.4065), (-0.2764, 0.03275, 0.2698), (-0.2942, 0.0001548, 0.2387), (-0.2764, -0.03238, 0.2699), (-0.2586, 0.0002152, 0.3034), (-0.3416, -0.0005489, 0.3422), (-0.2357, 0.04123, 0.2428), (-0.259, -0.0005421, 0.2032), (-0.2357, -0.04227, 0.2429), (-0.2122, -0.0004947, 0.2866), (-0.327, 0.03107, 0.1228), (-0.3444, 0.0006554, 0.09649), (-0.3269, -0.02967, 0.1229), (-0.3106, 0.0007445, 0.1505), (-0.3989, -3.854e-06, 0.1887), (-0.2845, 0.0389, 0.09981), (-0.3068, 7.175e-06, 0.06536), (-0.2844, -0.03878, 0.09989), (-0.2636, 0.0001131, 0.1363), (-0.03612, 0.1872, 0.4077), (-0.0005789, 0.2147, 0.3767), (0.03495, 0.1873, 0.4078), (-0.0005961, 0.1591, 0.4408), (0.000197, 0.235, 0.5027), (-0.04518, 0.1517, 0.3649), (0.0001949, 0.1871, 0.3265), (0.04558, 0.1516, 0.3649), (0.0001992, 0.115, 0.4065), (-0.03275, 0.2764, 0.2698), (-0.0001596, 0.2942, 0.2387), (0.03237, 0.2764, 0.2699), (-0.00022, 0.2586, 0.3034), (0.0005441, 0.3416, 0.3422), (-0.04123, 0.2357, 0.2428), (0.0005373, 0.259, 0.2032), (0.04226, 0.2357, 0.2429), (0.0004899, 0.2121, 0.2866), (-0.03107, 0.327, 0.1228), (-0.0006602, 0.3444, 0.09649), (0.02966, 0.3269, 0.1229), (-0.0007493, 0.3106, 0.1505), (-9.233e-07, 0.3989, 0.1887), (-0.03891, 0.2845, 0.09981), (-1.195e-05, 0.3068, 0.06536), (0.03878, 0.2844, 0.09989), (-0.0001179, 0.2636, 0.1363), (0.0927, -0.1606, 0.2387), (0.1013, -0.183, 0.2083), (0.08347, -0.2061, 0.229), (0.07457, -0.184, 0.26), (0.1492, -0.1958, 0.2886), (0.05818, -0.1486, 0.2207), (0.0698, -0.1773, 0.1824), (0.04691, -0.2066, 0.2086), (0.03483, -0.1783, 0.2477), (0.0927, 0.1606, 0.2387), (0.1013, 0.183, 0.2083), (0.08347, 0.2061, 0.229), (0.07457, 0.184, 0.26), (0.1492, 0.1957, 0.2886), (0.05818, 0.1486, 0.2207), (0.0698, 0.1773, 0.1824), (0.04691, 0.2066, 0.2086), (0.03483, 0.1783, 0.2477), (-0.0927, -0.1606, 0.2387), (-0.1013, -0.183, 0.2083), (-0.08347, -0.2061, 0.229), (-0.07457, -0.184, 0.26), (-0.1492, -0.1958, 0.2886), (-0.05818, -0.1486, 0.2207), (-0.0698, -0.1773, 0.1824), (-0.04691, -0.2066, 0.2086), (-0.03483, -0.1783, 0.2477), (-0.0927, 0.1606, 0.2387), (-0.1013, 0.183, 0.2083), (-0.08347, 0.2061, 0.229), (-0.07457, 0.184, 0.26), (-0.1492, 0.1957, 0.2886), (-0.05818, 0.1486, 0.2207), (-0.0698, 0.1773, 0.1824), (-0.04691, 0.2066, 0.2086), (-0.03483, 0.1783, 0.2477), (0.1606, 0.09269, 0.2387), (0.183, 0.1013, 0.2083), (0.2061, 0.08347, 0.229), (0.184, 0.07456, 0.26), (0.1957, 0.1492, 0.2886), (0.1486, 0.05818, 0.2207), (0.1773, 0.0698, 0.1824), (0.2066, 0.0469, 0.2086), (0.1783, 0.03482, 0.2477), (-0.1606, 0.09269, 0.2387), (-0.183, 0.1013, 0.2083), (-0.2061, 0.08347, 0.229), (-0.184, 0.07456, 0.26), (-0.1957, 0.1492, 0.2886), (-0.1486, 0.05818, 0.2207), (-0.1773, 0.0698, 0.1824), (-0.2066, 0.0469, 0.2086), (-0.1783, 0.03482, 0.2477), (0.1606, -0.0927, 0.2387), (0.183, -0.1013, 0.2083), (0.2061, -0.08348, 0.229), (0.184, -0.07457, 0.26), (0.1957, -0.1492, 0.2886), (0.1486, -0.05819, 0.2207), (0.1773, -0.06981, 0.1824), (0.2066, -0.04691, 0.2086), (0.1783, -0.03483, 0.2477), (-0.1606, -0.0927, 0.2387), (-0.183, -0.1013, 0.2083), (-0.2061, -0.08348, 0.229), (-0.184, -0.07457, 0.26), (-0.1957, -0.1492, 0.2886), (-0.1486, -0.05819, 0.2207), (-0.1773, -0.06981, 0.1824), (-0.2066, -0.04691, 0.2086), (-0.1783, -0.03483, 0.2477), (0.0927, -0.1606, 0.1318), (0.1013, -0.183, 0.1013), (0.08347, -0.2061, 0.1221), (0.07457, -0.184, 0.1531), (0.1492, -0.1958, 0.1817), (0.05818, -0.1486, 0.1137), (0.0698, -0.1773, 0.07553), (0.04691, -0.2066, 0.1017), (0.03483, -0.1783, 0.1408), (0.0927, 0.1606, 0.1318), (0.1013, 0.183, 0.1013), (0.08347, 0.2061, 0.1221), (0.07457, 0.184, 0.1531), (0.1492, 0.1957, 0.1817), (0.05818, 0.1486, 0.1137), (0.0698, 0.1773, 0.07553), (0.04691, 0.2066, 0.1017), (0.03483, 0.1783, 0.1408), (-0.0927, -0.1606, 0.1318), (-0.1013, -0.183, 0.1013), (-0.08347, -0.2061, 0.1221), (-0.07457, -0.184, 0.1531), (-0.1492, -0.1958, 0.1817), (-0.05818, -0.1486, 0.1137), (-0.0698, -0.1773, 0.07553), (-0.04691, -0.2066, 0.1017), (-0.03483, -0.1783, 0.1408), (-0.0927, 0.1606, 0.1318), (-0.1013, 0.183, 0.1013), (-0.08347, 0.2061, 0.1221), (-0.07457, 0.184, 0.1531), (-0.1492, 0.1957, 0.1817), (-0.05818, 0.1486, 0.1137), (-0.0698, 0.1773, 0.07553), (-0.04691, 0.2066, 0.1017), (-0.03483, 0.1783, 0.1408)], [], [(0, 4, 1), (1, 4, 2), (0, 1, 6, 5), (2, 4, 3), (3, 4, 0), (3, 0, 5, 8), (2, 3, 8, 7), (1, 2, 7, 6), (9, 10, 13), (10, 11, 13), (9, 14, 15, 10), (11, 12, 13), (12, 9, 13), (12, 17, 14, 9), (11, 16, 17, 12), (10, 15, 16, 11), (18, 19, 22), (19, 20, 22), (18, 23, 24, 19), (20, 21, 22), (21, 18, 22), (21, 26, 23, 18), (20, 25, 26, 21), (19, 24, 25, 20), (27, 31, 28), (28, 31, 29), (27, 28, 33, 32), (29, 31, 30), (30, 31, 27), (30, 27, 32, 35), (29, 30, 35, 34), (28, 29, 34, 33), (36, 116, 40, 41), (40, 39, 44, 45), (38, 37, 42, 43), (115, 94, 39), (111, 110, 115, 116), (41, 40, 45, 46), (42, 41, 46, 47), (43, 42, 47, 48), (39, 94, 44), (47, 46, 51, 52), (48, 47, 52, 53), (44, 94, 49), (45, 44, 49, 50), (46, 45, 50, 51), (49, 54, 55, 50), (51, 50, 55, 56), (52, 51, 56, 57), (53, 52, 57, 58), (49, 94, 54), (56, 61, 62, 57), (54, 94, 59), (58, 57, 62, 63), (55, 54, 59, 60), (56, 55, 60, 61), (59, 64, 65, 60), (61, 60, 65, 66), (62, 61, 66, 67), (63, 62, 67, 68), (59, 94, 64), (66, 71, 72, 67), (68, 67, 72, 73), (64, 94, 69), (65, 64, 69, 70), (66, 65, 70, 71), (71, 70, 75, 76), (72, 71, 76, 77), (73, 72, 77, 78), (69, 94, 74), (70, 69, 74, 75), (78, 77, 82, 83), (75, 74, 79, 80), (74, 94, 79), (76, 75, 80, 81), (77, 76, 81, 82), (80, 85, 86, 81), (82, 81, 86, 87), (83, 82, 87, 88), (79, 94, 84), (80, 79, 84, 85), (87, 92, 93, 88), (84, 94, 89), (85, 84, 89, 90), (86, 85, 90, 91), (87, 86, 91, 92), (90, 96, 97, 91), (92, 91, 97, 98), (93, 92, 98, 99), (89, 94, 95), (90, 89, 95, 96), (98, 103, 104, 99), (96, 95, 100, 101), (97, 96, 101, 102), (98, 97, 102, 103), (103, 102, 107, 108), (94, 100, 95), (104, 103, 108, 109), (100, 94, 105), (101, 100, 105, 106), (102, 101, 106, 107), (106, 105, 110, 111), (107, 106, 111, 112), (108, 107, 112, 113), (109, 108, 113, 114), (105, 94, 110), (113, 112, 36, 37), (114, 113, 37, 38), (110, 94, 115), (37, 36, 41, 42), (112, 111, 116, 36), (115, 39, 40, 116), (117, 121, 118), (118, 121, 119), (117, 118, 123, 122), (119, 121, 120), (120, 121, 117), (126, 130, 127), (120, 117, 122, 125), (119, 120, 125, 124), (118, 119, 124, 123), (127, 130, 128), (126, 127, 132, 131), (128, 130, 129), (129, 130, 126), (129, 126, 131, 134), (128, 129, 134, 133), (127, 128, 133, 132), (135, 139, 136), (136, 139, 137), (135, 136, 141, 140), (137, 139, 138), (138, 139, 135), (138, 135, 140, 143), (137, 138, 143, 142), (136, 137, 142, 141), (144, 145, 148), (145, 146, 148), (144, 149, 150, 145), (146, 147, 148), (147, 144, 148), (153, 154, 157), (147, 152, 149, 144), (146, 151, 152, 147), (145, 150, 151, 146), (154, 155, 157), (153, 158, 159, 154), (155, 156, 157), (156, 153, 157), (156, 161, 158, 153), (155, 160, 161, 156), (154, 159, 160, 155), (162, 163, 166), (163, 164, 166), (162, 167, 168, 163), (164, 165, 166), (165, 162, 166), (165, 170, 167, 162), (164, 169, 170, 165), (163, 168, 169, 164), (171, 172, 175), (172, 173, 175), (171, 176, 177, 172), (173, 174, 175), (174, 171, 175), (180, 181, 184), (174, 179, 176, 171), (173, 178, 179, 174), (172, 177, 178, 173), (181, 182, 184), (180, 185, 186, 181), (182, 183, 184), (183, 180, 184), (183, 188, 185, 180), (182, 187, 188, 183), (181, 186, 187, 182), (189, 190, 193), (190, 191, 193), (189, 194, 195, 190), (191, 192, 193), (192, 189, 193), (192, 197, 194, 189), (191, 196, 197, 192), (190, 195, 196, 191), (198, 202, 199), (199, 202, 200), (198, 199, 204, 203), (200, 202, 201), (201, 202, 198), (207, 211, 208), (201, 198, 203, 206), (200, 201, 206, 205), (199, 200, 205, 204), (208, 211, 209), (207, 208, 213, 212), (209, 211, 210), (210, 211, 207), (210, 207, 212, 215), (209, 210, 215, 214), (208, 209, 214, 213), (216, 220, 217), (217, 220, 218), (216, 217, 222, 221), (218, 220, 219), (219, 220, 216), (219, 216, 221, 224), (218, 219, 224, 223), (217, 218, 223, 222), (225, 229, 226), (226, 229, 227), (225, 226, 231, 230), (227, 229, 228), (228, 229, 225), (228, 225, 230, 233), (227, 228, 233, 232), (226, 227, 232, 231), (234, 235, 238), (235, 236, 238), (234, 239, 240, 235), (236, 237, 238), (237, 234, 238), (237, 242, 239, 234), (236, 241, 242, 237), (235, 240, 241, 236), (243, 244, 247), (244, 245, 247), (243, 248, 249, 244), (245, 246, 247), (246, 243, 247), (246, 251, 248, 243), (245, 250, 251, 246), (244, 249, 250, 245), (252, 256, 253), (253, 256, 254), (252, 253, 258, 257), (254, 256, 255), (255, 256, 252), (255, 252, 257, 260), (254, 255, 260, 259), (253, 254, 259, 258), (261, 265, 262), (262, 265, 263), (261, 262, 267, 266), (263, 265, 264), (264, 265, 261), (264, 261, 266, 269), (263, 264, 269, 268), (262, 263, 268, 267), (270, 271, 274), (271, 272, 274), (270, 275, 276, 271), (272, 273, 274), (273, 270, 274), (273, 278, 275, 270), (272, 277, 278, 273), (271, 276, 277, 272), (279, 280, 283), (280, 281, 283), (279, 284, 285, 280), (281, 282, 283), (282, 279, 283), (282, 287, 284, 279), (281, 286, 287, 282), (280, 285, 286, 281), (288, 292, 289), (289, 292, 290), (288, 289, 294, 293), (290, 292, 291), (291, 292, 288), (291, 288, 293, 296), (290, 291, 296, 295), (289, 290, 295, 294), (297, 301, 298), (298, 301, 299), (297, 298, 303, 302), (299, 301, 300), (300, 301, 297), (300, 297, 302, 305), (299, 300, 305, 304), (298, 299, 304, 303), (306, 307, 310), (307, 308, 310), (306, 311, 312, 307), (308, 309, 310), (309, 306, 310), (309, 314, 311, 306), (308, 313, 314, 309), (307, 312, 313, 308), (315, 316, 319), (316, 317, 319), (315, 320, 321, 316), (317, 318, 319), (318, 315, 319), (318, 323, 320, 315), (317, 322, 323, 318), (316, 321, 322, 317), (324, 328, 325), (325, 328, 326), (324, 325, 330, 329), (326, 328, 327), (327, 328, 324), (327, 324, 329, 332), (326, 327, 332, 331), (325, 326, 331, 330)])
me_cone_007.polygons.foreach_set('use_smooth', [True] * 304)
_uv = me_cone_007.uv_layers.new(name='UVMap')
_uv.uv.foreach_set('vector', [0.8228, 0.0783, 0.8196, 0.07582, 0.8238, 0.07064, 0.8238, 0.07064, 0.8196, 0.07582, 0.814, 0.07009, 0.8228, 0.0783, 0.8238, 0.07064, 0.8446, 0.03842, 0.855, 0.107, 0.814, 0.07009, 0.8196, 0.07582, 0.816, 0.08004, 0.816, 0.08004, 0.8196, 0.07582, 0.8228, 0.0783, 0.816, 0.08004, 0.8228, 0.0783, 0.855, 0.107, 0.7878, 0.107, 0.814, 0.07009, 0.816, 0.08004, 0.7878, 0.107, 0.789, 0.04676, 0.8238, 0.07064, 0.814, 0.07009, 0.789, 0.04676, 0.8446, 0.03842, 0.9511, 0.2511, 0.9501, 0.2434, 0.9543, 0.2486, 0.9501, 0.2434, 0.9599, 0.2429, 0.9543, 0.2486, 0.9511, 0.2511, 0.9189, 0.2798, 0.9293, 0.2112, 0.9501, 0.2434, 0.9599, 0.2429, 0.9579, 0.2528, 0.9543, 0.2486, 0.9579, 0.2528, 0.9511, 0.2511, 0.9543, 0.2486, 0.9579, 0.2528, 0.9861, 0.2798, 0.9189, 0.2798, 0.9511, 0.2511, 0.9599, 0.2429, 0.9849, 0.2195, 0.9861, 0.2798, 0.9579, 0.2528, 0.9501, 0.2434, 0.9293, 0.2112, 0.9849, 0.2195, 0.9599, 0.2429, 0.8888, 0.05, 0.8879, 0.04234, 0.8921, 0.04752, 0.8879, 0.04234, 0.8976, 0.04179, 0.8921, 0.04752, 0.8888, 0.05, 0.8566, 0.07874, 0.867, 0.01012, 0.8879, 0.04234, 0.8976, 0.04179, 0.8957, 0.05174, 0.8921, 0.04752, 0.8957, 0.05174, 0.8888, 0.05, 0.8921, 0.04752, 0.8957, 0.05174, 0.9238, 0.07874, 0.8566, 0.07874, 0.8888, 0.05, 0.8976, 0.04179, 0.9226, 0.01847, 0.9238, 0.07874, 0.8957, 0.05174, 0.8879, 0.04234, 0.867, 0.01012, 0.9226, 0.01847, 0.8976, 0.04179, 0.5583, 0.2519, 0.555, 0.2494, 0.5592, 0.2442, 0.5592, 0.2442, 0.555, 0.2494, 0.5495, 0.2437, 0.5583, 0.2519, 0.5592, 0.2442, 0.58, 0.212, 0.5904, 0.2806, 0.5495, 0.2437, 0.555, 0.2494, 0.5514, 0.2536, 0.5514, 0.2536, 0.555, 0.2494, 0.5583, 0.2519, 0.5514, 0.2536, 0.5583, 0.2519, 0.5904, 0.2806, 0.5232, 0.2806, 0.5495, 0.2437, 0.5514, 0.2536, 0.5232, 0.2806, 0.5244, 0.2204, 0.5592, 0.2442, 0.5495, 0.2437, 0.5244, 0.2204, 0.58, 0.212, 0.75, 0.5625, 0.75, 0.6875, 0.6875, 0.6875, 0.6875, 0.5625, 0.6875, 0.6875, 0.6875, 0.8125, 0.625, 0.8125, 0.625, 0.6875, 0.75, 0.3125, 0.75, 0.4375, 0.6875, 0.4375, 0.6875, 0.3125, 0.75, 0.8028, 0.7188, 1.0, 0.6875, 0.8125, 0.8125, 0.6875, 0.8125, 0.8125, 0.75, 0.8028, 0.75, 0.6875, 0.6875, 0.5625, 0.6875, 0.6875, 0.625, 0.6875, 0.625, 0.5625, 0.6875, 0.4375, 0.6875, 0.5625, 0.625, 0.5625, 0.625, 0.4375, 0.6875, 0.3125, 0.6875, 0.4375, 0.625, 0.4375, 0.625, 0.3125, 0.6875, 0.8125, 0.6562, 1.0, 0.625, 0.8125, 0.625, 0.4375, 0.625, 0.5625, 0.5625, 0.5625, 0.5625, 0.4375, 0.625, 0.3125, 0.625, 0.4375, 0.5625, 0.4375, 0.5625, 0.3125, 0.625, 0.8125, 0.5938, 1.0, 0.5625, 0.8125, 0.625, 0.6875, 0.625, 0.8125, 0.5625, 0.8125, 0.5625, 0.6875, 0.625, 0.5625, 0.625, 0.6875, 0.5625, 0.6875, 0.5625, 0.5625, 0.5625, 0.8125, 0.5, 0.8125, 0.5, 0.6875, 0.5625, 0.6875, 0.5625, 0.5625, 0.5625, 0.6875, 0.5, 0.6875, 0.5, 0.5625, 0.5625, 0.4375, 0.5625, 0.5625, 0.5, 0.5625, 0.5, 0.4375, 0.5625, 0.3125, 0.5625, 0.4375, 0.5, 0.4375, 0.5, 0.3125, 0.5625, 0.8125, 0.5312, 1.0, 0.5, 0.8125, 0.5, 0.5625, 0.4375, 0.5625, 0.4375, 0.4375, 0.5, 0.4375, 0.5, 0.8125, 0.4687, 1.0, 0.4375, 0.8125, 0.5, 0.3125, 0.5, 0.4375, 0.4375, 0.4375, 0.4375, 0.3125, 0.5, 0.6875, 0.5, 0.8125, 0.4375, 0.8125, 0.4375, 0.6875, 0.5, 0.5625, 0.5, 0.6875, 0.4375, 0.6875, 0.4375, 0.5625, 0.4375, 0.8125, 0.375, 0.8125, 0.375, 0.6875, 0.4375, 0.6875, 0.4375, 0.5625, 0.4375, 0.6875, 0.375, 0.6875, 0.375, 0.5625, 0.4375, 0.4375, 0.4375, 0.5625, 0.375, 0.5625, 0.375, 0.4375, 0.4375, 0.3125, 0.4375, 0.4375, 0.375, 0.4375, 0.375, 0.3125, 0.4375, 0.8125, 0.4062, 1.0, 0.375, 0.8125, 0.375, 0.5625, 0.3125, 0.5625, 0.3125, 0.4375, 0.375, 0.4375, 0.375, 0.3125, 0.375, 0.4375, 0.3125, 0.4375, 0.3125, 0.3125, 0.375, 0.8125, 0.3437, 1.0, 0.3125, 0.8125, 0.375, 0.6875, 0.375, 0.8125, 0.3125, 0.8125, 0.3125, 0.6875, 0.375, 0.5625, 0.375, 0.6875, 0.3125, 0.6875, 0.3125, 0.5625, 0.3125, 0.5625, 0.3125, 0.6875, 0.25, 0.6875, 0.25, 0.5625, 0.3125, 0.4375, 0.3125, 0.5625, 0.25, 0.5625, 0.25, 0.4375, 0.3125, 0.3125, 0.3125, 0.4375, 0.25, 0.4375, 0.25, 0.3125, 0.3125, 0.8125, 0.2812, 1.0, 0.25, 0.8028, 0.3125, 0.6875, 0.3125, 0.8125, 0.25, 0.8028, 0.25, 0.6875, 0.25, 0.3125, 0.25, 0.4375, 0.1875, 0.4375, 0.1875, 0.3125, 0.25, 0.6875, 0.25, 0.8028, 0.1875, 0.8125, 0.1875, 0.6875, 0.25, 0.8028, 0.2187, 1.0, 0.1875, 0.8125, 0.25, 0.5625, 0.25, 0.6875, 0.1875, 0.6875, 0.1875, 0.5625, 0.25, 0.4375, 0.25, 0.5625, 0.1875, 0.5625, 0.1875, 0.4375, 0.1875, 0.6875, 0.125, 0.6875, 0.125, 0.5625, 0.1875, 0.5625, 0.1875, 0.4375, 0.1875, 0.5625, 0.125, 0.5625, 0.125, 0.4375, 0.1875, 0.3125, 0.1875, 0.4375, 0.125, 0.4375, 0.125, 0.3125, 0.1875, 0.8125, 0.1562, 1.0, 0.125, 0.8125, 0.1875, 0.6875, 0.1875, 0.8125, 0.125, 0.8125, 0.125, 0.6875, 0.125, 0.4375, 0.0625, 0.4375, 0.0625, 0.3125, 0.125, 0.3125, 0.125, 0.8125, 0.09375, 1.0, 0.0625, 0.8125, 0.125, 0.6875, 0.125, 0.8125, 0.0625, 0.8125, 0.0625, 0.6875, 0.125, 0.5625, 0.125, 0.6875, 0.0625, 0.6875, 0.0625, 0.5625, 0.125, 0.4375, 0.125, 0.5625, 0.0625, 0.5625, 0.0625, 0.4375, 0.0625, 0.6875, 0.0, 0.6875, 0.0, 0.5625, 0.0625, 0.5625, 0.0625, 0.4375, 0.0625, 0.5625, 0.0, 0.5625, 0.0, 0.4375, 0.0625, 0.3125, 0.0625, 0.4375, 0.0, 0.4375, 0.0, 0.3125, 0.0625, 0.8125, 0.03125, 1.0, 0.0, 0.8125, 0.0625, 0.6875, 0.0625, 0.8125, 0.0, 0.8125, 0.0, 0.6875, 1.0, 0.4375, 0.9375, 0.4375, 0.9375, 0.3125, 1.0, 0.3125, 1.0, 0.6875, 1.0, 0.8125, 0.9375, 0.8125, 0.9375, 0.6875, 1.0, 0.5625, 1.0, 0.6875, 0.9375, 0.6875, 0.9375, 0.5625, 1.0, 0.4375, 1.0, 0.5625, 0.9375, 0.5625, 0.9375, 0.4375, 0.9375, 0.4375, 0.9375, 0.5625, 0.875, 0.5625, 0.875, 0.4375, 0.9687, 1.0, 0.9375, 0.8125, 1.0, 0.8125, 0.9375, 0.3125, 0.9375, 0.4375, 0.875, 0.4375, 0.875, 0.3125, 0.9375, 0.8125, 0.9062, 1.0, 0.875, 0.8125, 0.9375, 0.6875, 0.9375, 0.8125, 0.875, 0.8125, 0.875, 0.6875, 0.9375, 0.5625, 0.9375, 0.6875, 0.875, 0.6875, 0.875, 0.5625, 0.875, 0.6875, 0.875, 0.8125, 0.8125, 0.8125, 0.8125, 0.6875, 0.875, 0.5625, 0.875, 0.6875, 0.8125, 0.6875, 0.8125, 0.5625, 0.875, 0.4375, 0.875, 0.5625, 0.8125, 0.5625, 0.8125, 0.4375, 0.875, 0.3125, 0.875, 0.4375, 0.8125, 0.4375, 0.8125, 0.3125, 0.875, 0.8125, 0.8437, 1.0, 0.8125, 0.8125, 0.8125, 0.4375, 0.8125, 0.5625, 0.75, 0.5625, 0.75, 0.4375, 0.8125, 0.3125, 0.8125, 0.4375, 0.75, 0.4375, 0.75, 0.3125, 0.8125, 0.8125, 0.7812, 1.0, 0.75, 0.8028, 0.75, 0.4375, 0.75, 0.5625, 0.6875, 0.5625, 0.6875, 0.4375, 0.8125, 0.5625, 0.8125, 0.6875, 0.75, 0.6875, 0.75, 0.5625, 0.75, 0.8028, 0.6875, 0.8125, 0.6875, 0.6875, 0.75, 0.6875, 0.1571, 0.2412, 0.1652, 0.2469, 0.1553, 0.258, 0.1553, 0.258, 0.1652, 0.2469, 0.1719, 0.2543, 0.1571, 0.2412, 0.1553, 0.258, 0.1238, 0.2938, 0.1145, 0.2124, 0.1719, 0.2543, 0.1652, 0.2469, 0.1693, 0.2422, 0.1693, 0.2422, 0.1652, 0.2469, 0.1571, 0.2412, 0.2545, 0.2413, 0.2622, 0.2468, 0.2535, 0.2568, 0.1693, 0.2422, 0.1571, 0.2412, 0.1145, 0.2124, 0.2074, 0.1995, 0.1719, 0.2543, 0.1693, 0.2422, 0.2074, 0.1995, 0.2057, 0.2938, 0.1553, 0.258, 0.1719, 0.2543, 0.2057, 0.2938, 0.1238, 0.2938, 0.2535, 0.2568, 0.2622, 0.2468, 0.2688, 0.2537, 0.2545, 0.2413, 0.2535, 0.2568, 0.2266, 0.2881, 0.2167, 0.2156, 0.2688, 0.2537, 0.2622, 0.2468, 0.2664, 0.2418, 0.2664, 0.2418, 0.2622, 0.2468, 0.2545, 0.2413, 0.2664, 0.2418, 0.2545, 0.2413, 0.2167, 0.2156, 0.3003, 0.203, 0.2688, 0.2537, 0.2664, 0.2418, 0.3003, 0.203, 0.2997, 0.2881, 0.2535, 0.2568, 0.2688, 0.2537, 0.2997, 0.2881, 0.2266, 0.2881, 0.7294, 0.1626, 0.7346, 0.1575, 0.7383, 0.1618, 0.7383, 0.1618, 0.7346, 0.1575, 0.7405, 0.153, 0.7294, 0.1626, 0.7383, 0.1618, 0.7721, 0.2003, 0.6933, 0.1895, 0.7405, 0.153, 0.7346, 0.1575, 0.7286, 0.1507, 0.7286, 0.1507, 0.7346, 0.1575, 0.7294, 0.1626, 0.7286, 0.1507, 0.7294, 0.1626, 0.6933, 0.1895, 0.7025, 0.1203, 0.7405, 0.153, 0.7286, 0.1507, 0.7025, 0.1203, 0.7721, 0.1203, 0.7383, 0.1618, 0.7405, 0.153, 0.7721, 0.1203, 0.7721, 0.2003, 0.06465, 0.2422, 0.06651, 0.259, 0.05664, 0.2479, 0.06651, 0.259, 0.04993, 0.2553, 0.05664, 0.2479, 0.06465, 0.2422, 0.1073, 0.2133, 0.09798, 0.2948, 0.06651, 0.259, 0.04993, 0.2553, 0.05249, 0.2432, 0.05664, 0.2479, 0.05249, 0.2432, 0.06465, 0.2422, 0.05664, 0.2479, 0.7409, 0.06504, 0.742, 0.08054, 0.7333, 0.07057, 0.05249, 0.2432, 0.01436, 0.2004, 0.1073, 0.2133, 0.06465, 0.2422, 0.04993, 0.2553, 0.01614, 0.2948, 0.01436, 0.2004, 0.05249, 0.2432, 0.06651, 0.259, 0.09798, 0.2948, 0.01614, 0.2948, 0.04993, 0.2553, 0.742, 0.08054, 0.7266, 0.07751, 0.7333, 0.07057, 0.7409, 0.06504, 0.7788, 0.03941, 0.7688, 0.1119, 0.742, 0.08054, 0.7266, 0.07751, 0.729, 0.06561, 0.7333, 0.07057, 0.729, 0.06561, 0.7409, 0.06504, 0.7333, 0.07057, 0.729, 0.06561, 0.6951, 0.02673, 0.7788, 0.03941, 0.7409, 0.06504, 0.7266, 0.07751, 0.6957, 0.1119, 0.6951, 0.02673, 0.729, 0.06561, 0.742, 0.08054, 0.7688, 0.1119, 0.6957, 0.1119, 0.7266, 0.07751, 0.6434, 0.09508, 0.6523, 0.09597, 0.6486, 0.1002, 0.6523, 0.09597, 0.6545, 0.1047, 0.6486, 0.1002, 0.6434, 0.09508, 0.6073, 0.06826, 0.6861, 0.05741, 0.6523, 0.09597, 0.6545, 0.1047, 0.6426, 0.1071, 0.6486, 0.1002, 0.6426, 0.1071, 0.6434, 0.09508, 0.6486, 0.1002, 0.6426, 0.1071, 0.6165, 0.1374, 0.6073, 0.06826, 0.6434, 0.09508, 0.6545, 0.1047, 0.6861, 0.1374, 0.6165, 0.1374, 0.6426, 0.1071, 0.6523, 0.09597, 0.6861, 0.05741, 0.6861, 0.1374, 0.6545, 0.1047, 0.1785, 0.1113, 0.1804, 0.1281, 0.1705, 0.117, 0.1804, 0.1281, 0.1638, 0.1244, 0.1705, 0.117, 0.1785, 0.1113, 0.2211, 0.08245, 0.2118, 0.1639, 0.1804, 0.1281, 0.1638, 0.1244, 0.1663, 0.1123, 0.1705, 0.117, 0.1663, 0.1123, 0.1785, 0.1113, 0.1705, 0.117, 0.2937, 0.1118, 0.2947, 0.1273, 0.286, 0.1173, 0.1663, 0.1123, 0.1282, 0.06955, 0.2211, 0.08245, 0.1785, 0.1113, 0.1638, 0.1244, 0.13, 0.1639, 0.1282, 0.06955, 0.1663, 0.1123, 0.1804, 0.1281, 0.2118, 0.1639, 0.13, 0.1639, 0.1638, 0.1244, 0.2947, 0.1273, 0.2794, 0.1242, 0.286, 0.1173, 0.2937, 0.1118, 0.3315, 0.08615, 0.3216, 0.1586, 0.2947, 0.1273, 0.2794, 0.1242, 0.2817, 0.1123, 0.286, 0.1173, 0.2817, 0.1123, 0.2937, 0.1118, 0.286, 0.1173, 0.2817, 0.1123, 0.2479, 0.07346, 0.3315, 0.08615, 0.2937, 0.1118, 0.2794, 0.1242, 0.2485, 0.1586, 0.2479, 0.07346, 0.2817, 0.1123, 0.2947, 0.1273, 0.3216, 0.1586, 0.2485, 0.1586, 0.2794, 0.1242, 0.372, 0.1072, 0.3809, 0.1081, 0.3772, 0.1123, 0.3809, 0.1081, 0.383, 0.1169, 0.3772, 0.1123, 0.372, 0.1072, 0.3359, 0.08041, 0.4146, 0.06955, 0.3809, 0.1081, 0.383, 0.1169, 0.3712, 0.1192, 0.3772, 0.1123, 0.3712, 0.1192, 0.372, 0.1072, 0.3772, 0.1123, 0.3712, 0.1192, 0.345, 0.1495, 0.3359, 0.08041, 0.372, 0.1072, 0.383, 0.1169, 0.4146, 0.1496, 0.345, 0.1495, 0.3712, 0.1192, 0.3809, 0.1081, 0.4146, 0.06955, 0.4146, 0.1496, 0.383, 0.1169, 0.05697, 0.0937, 0.06499, 0.09943, 0.05512, 0.1105, 0.05512, 0.1105, 0.06499, 0.09943, 0.0717, 0.1068, 0.05697, 0.0937, 0.05512, 0.1105, 0.02365, 0.1463, 0.01436, 0.06488, 0.0717, 0.1068, 0.06499, 0.09943, 0.06914, 0.09473, 0.06914, 0.09473, 0.06499, 0.09943, 0.05697, 0.0937, 0.5543, 0.08158, 0.562, 0.0871, 0.5533, 0.09708, 0.06914, 0.09473, 0.05697, 0.0937, 0.01436, 0.06488, 0.1073, 0.05198, 0.0717, 0.1068, 0.06914, 0.09473, 0.1073, 0.05198, 0.1055, 0.1463, 0.05512, 0.1105, 0.0717, 0.1068, 0.1055, 0.1463, 0.02365, 0.1463, 0.5533, 0.09708, 0.562, 0.0871, 0.5686, 0.09404, 0.5543, 0.08158, 0.5533, 0.09708, 0.5264, 0.1284, 0.5165, 0.05595, 0.5686, 0.09404, 0.562, 0.0871, 0.5663, 0.08214, 0.5663, 0.08214, 0.562, 0.0871, 0.5543, 0.08158, 0.5663, 0.08214, 0.5543, 0.08158, 0.5165, 0.05595, 0.6001, 0.04326, 0.5686, 0.09404, 0.5663, 0.08214, 0.6001, 0.04326, 0.5995, 0.1284, 0.5533, 0.09708, 0.5686, 0.09404, 0.5995, 0.1284, 0.5264, 0.1284, 0.8253, 0.167, 0.8304, 0.1618, 0.8341, 0.1661, 0.8341, 0.1661, 0.8304, 0.1618, 0.8363, 0.1573, 0.8253, 0.167, 0.8341, 0.1661, 0.8679, 0.2046, 0.7891, 0.1938, 0.8363, 0.1573, 0.8304, 0.1618, 0.8244, 0.155, 0.8244, 0.155, 0.8304, 0.1618, 0.8253, 0.167, 0.8244, 0.155, 0.8253, 0.167, 0.7891, 0.1938, 0.7983, 0.1247, 0.8363, 0.1573, 0.8244, 0.155, 0.7983, 0.1247, 0.8679, 0.1246, 0.8341, 0.1661, 0.8363, 0.1573, 0.8679, 0.1246, 0.8679, 0.2046, 0.4618, 0.1163, 0.4585, 0.1138, 0.4627, 0.1086, 0.4627, 0.1086, 0.4585, 0.1138, 0.453, 0.1081, 0.4618, 0.1163, 0.4627, 0.1086, 0.4836, 0.07639, 0.494, 0.145, 0.453, 0.1081, 0.4585, 0.1138, 0.4549, 0.118, 0.4549, 0.118, 0.4585, 0.1138, 0.4618, 0.1163, 0.4549, 0.118, 0.4618, 0.1163, 0.494, 0.145, 0.4268, 0.145, 0.453, 0.1081, 0.4549, 0.118, 0.4268, 0.145, 0.428, 0.08474, 0.4627, 0.1086, 0.453, 0.1081, 0.428, 0.08474, 0.4836, 0.07639, 0.4005, 0.2594, 0.3995, 0.2517, 0.4037, 0.2569, 0.3995, 0.2517, 0.4093, 0.2511, 0.4037, 0.2569, 0.4005, 0.2594, 0.3683, 0.2881, 0.3787, 0.2195, 0.3995, 0.2517, 0.4093, 0.2511, 0.4073, 0.2611, 0.4037, 0.2569, 0.4073, 0.2611, 0.4005, 0.2594, 0.4037, 0.2569, 0.4073, 0.2611, 0.4355, 0.2881, 0.3683, 0.2881, 0.4005, 0.2594, 0.4093, 0.2511, 0.4343, 0.2278, 0.4355, 0.2881, 0.4073, 0.2611, 0.3995, 0.2517, 0.3787, 0.2195, 0.4343, 0.2278, 0.4093, 0.2511, 0.5554, 0.1829, 0.5545, 0.1752, 0.5587, 0.1804, 0.5545, 0.1752, 0.5642, 0.1746, 0.5587, 0.1804, 0.5554, 0.1829, 0.5232, 0.2116, 0.5336, 0.143, 0.5545, 0.1752, 0.5642, 0.1746, 0.5623, 0.1846, 0.5587, 0.1804, 0.5623, 0.1846, 0.5554, 0.1829, 0.5587, 0.1804, 0.5623, 0.1846, 0.5904, 0.2116, 0.5232, 0.2116, 0.5554, 0.1829, 0.5642, 0.1746, 0.5892, 0.1513, 0.5904, 0.2116, 0.5623, 0.1846, 0.5545, 0.1752, 0.5336, 0.143, 0.5892, 0.1513, 0.5642, 0.1746, 0.3357, 0.2594, 0.3325, 0.2569, 0.3367, 0.2517, 0.3367, 0.2517, 0.3325, 0.2569, 0.3269, 0.2511, 0.3357, 0.2594, 0.3367, 0.2517, 0.3575, 0.2195, 0.3679, 0.2881, 0.3269, 0.2511, 0.3325, 0.2569, 0.3289, 0.2611, 0.3289, 0.2611, 0.3325, 0.2569, 0.3357, 0.2594, 0.3289, 0.2611, 0.3357, 0.2594, 0.3679, 0.2881, 0.3007, 0.2881, 0.3269, 0.2511, 0.3289, 0.2611, 0.3007, 0.2881, 0.3019, 0.2278, 0.3367, 0.2517, 0.3269, 0.2511, 0.3019, 0.2278, 0.3575, 0.2195, 0.6497, 0.1864, 0.6464, 0.1839, 0.6506, 0.1787, 0.6506, 0.1787, 0.6464, 0.1839, 0.6409, 0.1782, 0.6497, 0.1864, 0.6506, 0.1787, 0.6715, 0.1465, 0.6819, 0.2151, 0.6409, 0.1782, 0.6464, 0.1839, 0.6428, 0.1881, 0.6428, 0.1881, 0.6464, 0.1839, 0.6497, 0.1864, 0.6428, 0.1881, 0.6497, 0.1864, 0.6819, 0.2151, 0.6147, 0.2151, 0.6409, 0.1782, 0.6428, 0.1881, 0.6147, 0.2151, 0.6159, 0.1548, 0.6506, 0.1787, 0.6409, 0.1782, 0.6159, 0.1548, 0.6715, 0.1465, 0.8785, 0.248, 0.8776, 0.2404, 0.8818, 0.2455, 0.8776, 0.2404, 0.8873, 0.2398, 0.8818, 0.2455, 0.8785, 0.248, 0.8464, 0.2767, 0.8568, 0.2081, 0.8776, 0.2404, 0.8873, 0.2398, 0.8854, 0.2497, 0.8818, 0.2455, 0.8854, 0.2497, 0.8785, 0.248, 0.8818, 0.2455, 0.8854, 0.2497, 0.9136, 0.2767, 0.8464, 0.2767, 0.8785, 0.248, 0.8873, 0.2398, 0.9124, 0.2165, 0.9136, 0.2767, 0.8854, 0.2497, 0.8776, 0.2404, 0.8568, 0.2081, 0.9124, 0.2165, 0.8873, 0.2398, 0.8011, 0.248, 0.8001, 0.2404, 0.8043, 0.2455, 0.8001, 0.2404, 0.8099, 0.2398, 0.8043, 0.2455, 0.8011, 0.248, 0.7689, 0.2767, 0.7793, 0.2081, 0.8001, 0.2404, 0.8099, 0.2398, 0.8079, 0.2497, 0.8043, 0.2455, 0.8079, 0.2497, 0.8011, 0.248, 0.8043, 0.2455, 0.8079, 0.2497, 0.8361, 0.2767, 0.7689, 0.2767, 0.8011, 0.248, 0.8099, 0.2398, 0.8349, 0.2165, 0.8361, 0.2767, 0.8079, 0.2497, 0.8001, 0.2404, 0.7793, 0.2081, 0.8349, 0.2165, 0.8099, 0.2398, 0.9255, 0.1645, 0.9222, 0.162, 0.9264, 0.1568, 0.9264, 0.1568, 0.9222, 0.162, 0.9167, 0.1563, 0.9255, 0.1645, 0.9264, 0.1568, 0.9472, 0.1246, 0.9576, 0.1932, 0.9167, 0.1563, 0.9222, 0.162, 0.9186, 0.1662, 0.9186, 0.1662, 0.9222, 0.162, 0.9255, 0.1645, 0.9186, 0.1662, 0.9255, 0.1645, 0.9576, 0.1932, 0.8904, 0.1932, 0.9167, 0.1563, 0.9186, 0.1662, 0.8904, 0.1932, 0.8916, 0.1329, 0.9264, 0.1568, 0.9167, 0.1563, 0.8916, 0.1329, 0.9472, 0.1246, 0.6503, 0.2579, 0.647, 0.2554, 0.6513, 0.2502, 0.6513, 0.2502, 0.647, 0.2554, 0.6415, 0.2497, 0.6503, 0.2579, 0.6513, 0.2502, 0.6721, 0.218, 0.6825, 0.2866, 0.6415, 0.2497, 0.647, 0.2554, 0.6435, 0.2596, 0.6435, 0.2596, 0.647, 0.2554, 0.6503, 0.2579, 0.6435, 0.2596, 0.6503, 0.2579, 0.6825, 0.2866, 0.6153, 0.2866, 0.6415, 0.2497, 0.6435, 0.2596, 0.6153, 0.2866, 0.6165, 0.2263, 0.6513, 0.2502, 0.6415, 0.2497, 0.6165, 0.2263, 0.6721, 0.218, 0.957, 0.08015, 0.9561, 0.07249, 0.9603, 0.07767, 0.9561, 0.07249, 0.9658, 0.07194, 0.9603, 0.07767, 0.957, 0.08015, 0.9249, 0.1089, 0.9353, 0.04026, 0.9561, 0.07249, 0.9658, 0.07194, 0.9639, 0.08189, 0.9603, 0.07767, 0.9639, 0.08189, 0.957, 0.08015, 0.9603, 0.07767, 0.9639, 0.08189, 0.9921, 0.1089, 0.9249, 0.1089, 0.957, 0.08015, 0.9658, 0.07194, 0.9909, 0.04861, 0.9921, 0.1089, 0.9639, 0.08189, 0.9561, 0.07249, 0.9353, 0.04026, 0.9909, 0.04861, 0.9658, 0.07194, 0.4681, 0.2594, 0.4672, 0.2517, 0.4714, 0.2569, 0.4672, 0.2517, 0.4769, 0.2511, 0.4714, 0.2569, 0.4681, 0.2594, 0.4359, 0.2881, 0.4463, 0.2195, 0.4672, 0.2517, 0.4769, 0.2511, 0.475, 0.2611, 0.4714, 0.2569, 0.475, 0.2611, 0.4681, 0.2594, 0.4714, 0.2569, 0.475, 0.2611, 0.5031, 0.2881, 0.4359, 0.2881, 0.4681, 0.2594, 0.4769, 0.2511, 0.5019, 0.2278, 0.5031, 0.2881, 0.475, 0.2611, 0.4672, 0.2517, 0.4463, 0.2195, 0.5019, 0.2278, 0.4769, 0.2511, 0.7296, 0.2548, 0.7263, 0.2523, 0.7305, 0.2471, 0.7305, 0.2471, 0.7263, 0.2523, 0.7208, 0.2466, 0.7296, 0.2548, 0.7305, 0.2471, 0.7513, 0.2149, 0.7617, 0.2835, 0.7208, 0.2466, 0.7263, 0.2523, 0.7227, 0.2565, 0.7227, 0.2565, 0.7263, 0.2523, 0.7296, 0.2548, 0.7227, 0.2565, 0.7296, 0.2548, 0.7617, 0.2835, 0.6945, 0.2835, 0.7208, 0.2466, 0.7227, 0.2565, 0.6945, 0.2835, 0.6957, 0.2232, 0.7305, 0.2471, 0.7208, 0.2466, 0.6957, 0.2232, 0.7513, 0.2149])
me_cone_007.materials.append(mat_m_cactus3)
me_cone_007.update()

# ---- objects
ob_sm_cactus2 = bpy.data.objects.new('SM_cactus2', me_sphere)
ob_sm_cactus1 = bpy.data.objects.new('SM_cactus1', me_sphere_002)
ob_sm_cactus3 = bpy.data.objects.new('SM_cactus3', me_cone_007)

# ---- transforms, parenting, visibility, modifiers, constraints
ob_sm_cactus2.location = (0.0, 0.0, 0.0)
ob_sm_cactus2.use_mesh_mirror_x = True
ob_sm_cactus2.use_mesh_mirror_y = True
_m = ob_sm_cactus2.modifiers.new('Auto Smooth', 'NODES')
_m.node_group = ng_auto_smooth
_gi = [s.identifier for s in ng_auto_smooth.interface.items_tree if s.item_type == 'SOCKET' and s.in_out == 'INPUT']
_m[_gi[1]] = 0.8378  # Angle
ob_sm_cactus1.location = (0.0, -2.815, 0.0)
ob_sm_cactus1.use_mesh_mirror_x = True
ob_sm_cactus1.use_mesh_mirror_y = True
_m = ob_sm_cactus1.modifiers.new('Auto Smooth', 'NODES')
_m.node_group = ng_auto_smooth
_gi = [s.identifier for s in ng_auto_smooth.interface.items_tree if s.item_type == 'SOCKET' and s.in_out == 'INPUT']
_m[_gi[1]] = 0.8378  # Angle
ob_sm_cactus3.location = (0.0, 2.751, 0.06462)
ob_sm_cactus3.rotation_euler = (0.0, -0.0, 2.356)
_m = ob_sm_cactus3.modifiers.new('Auto Smooth', 'NODES')
_m.node_group = ng_auto_smooth
_gi = [s.identifier for s in ng_auto_smooth.interface.items_tree if s.item_type == 'SOCKET' and s.in_out == 'INPUT']
_m[_gi[1]] = 0.5585  # Angle

# ---- collection membership
col_collection.objects.link(ob_sm_cactus2)
col_collection.objects.link(ob_sm_cactus1)
col_collection.objects.link(ob_sm_cactus3)

# ---- scene / render settings (as saved in the file)
scene.frame_start = 1; scene.frame_end = 250; scene.frame_set(1)
scene.render.engine = 'BLENDER_EEVEE_NEXT'
scene.cycles.sampling_pattern = 'TABULATED_SOBOL'
scene.view_settings.view_transform = 'Filmic'
bpy.context.view_layer.update()

# ---- added for rendering (the .blend has no active camera and no usable light): camera, sun
cam_auto = bpy.data.cameras.new('AutoCamera')
cam_auto.lens = 50.0
cam_auto.sensor_width = 36.0
cam_auto.clip_end = 1000.0
ob_auto_camera = bpy.data.objects.new('AutoCamera', cam_auto)
scene.collection.objects.link(ob_auto_camera)
ob_auto_camera.location = (6.02134, -7.10015, 5.1163)
ob_auto_camera.rotation_euler = (1.09748, -7.21219e-08, 0.694738)
scene.camera = ob_auto_camera
light_auto_sun = bpy.data.lights.new('AutoSun', 'SUN')
light_auto_sun.energy = 3.0
light_auto_sun.angle = 0.0523599
ob_auto_sun = bpy.data.objects.new('AutoSun', light_auto_sun)
scene.collection.objects.link(ob_auto_sun)
ob_auto_sun.rotation_euler = (0.872665, 0.174533, 0.523599)
bpy.context.view_layer.update()
